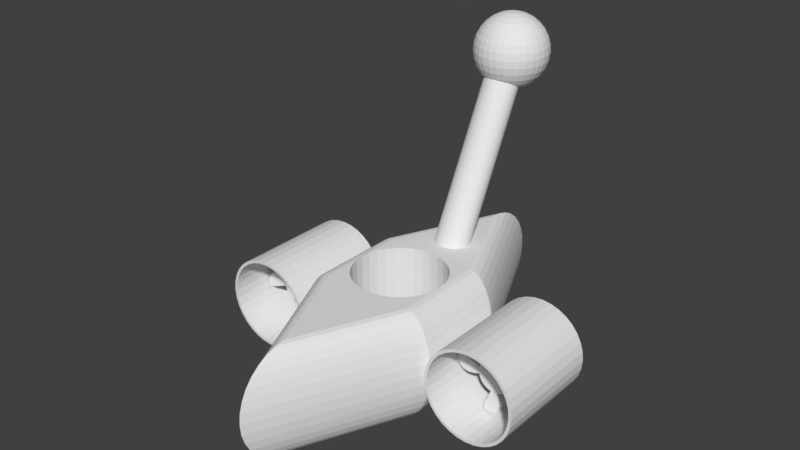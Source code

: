 # Source: AnglerbotBody.blend  (saved by Blender 2.79.0; exported with 4.5.12 LTS)
import bpy
from mathutils import Matrix  # noqa: F401  (used for matrix-valued properties, if any)

bpy.ops.wm.read_factory_settings(use_empty=True)
scene = bpy.context.scene
scene.name = 'Scene'

# ---- collections
col_collection_1 = bpy.data.collections.new('Collection 1'); scene.collection.children.link(col_collection_1)

# ---- materials (node trees are filled in below, after node groups)
mat_material = bpy.data.materials.new('Material')
mat_material.alpha_threshold = 0.0
mat_material.use_transparent_shadow = False
mat_material.roughness = 0.5
mat_material_001 = bpy.data.materials.new('Material.001')
mat_material_001.alpha_threshold = 0.0
mat_material_001.use_transparent_shadow = False
mat_material_001.roughness = 0.5

# ---- material node trees

# ---- world
world_world = bpy.data.worlds.new('World'); scene.world = world_world
world_world.color = (0.05088, 0.05088, 0.05088)
world_world.use_sun_shadow = False
world_world.sun_shadow_jitter_overblur = 0.0
world_world.cycles.sampling_method = 'MANUAL'

# ---- meshes
me_sphere = bpy.data.meshes.new('Sphere')
me_sphere.from_pydata([(0.0, 0.004877, 0.02452), (0.0, 0.009567, 0.0231), (0.0, 0.01389, 0.02079), (0.0, 0.01768, 0.01768), (0.0, 0.02079, 0.01389), (0.0, 0.0231, 0.009567), (0.0, 0.02452, 0.004877), (0.0, 0.025, 1.887e-09), (0.0, 0.02079, -0.01389), (0.0, 0.004877, -0.02452), (0.0009515, 0.004784, 0.02452), (0.001866, 0.009383, 0.0231), (0.00271, 0.01362, 0.02079), (0.003449, 0.01734, 0.01768), (0.004055, 0.02039, 0.01389), (0.004506, 0.02265, 0.009567), (0.004784, 0.02405, 0.004877), (0.004877, 0.02452, 1.887e-09), (0.004784, 0.02405, -0.004877), (0.004506, 0.02265, -0.009567), (0.004055, 0.02039, -0.01389), (0.003449, 0.01734, -0.01768), (0.00271, 0.01362, -0.02079), (0.001866, 0.009383, -0.0231), (0.0009515, 0.004784, -0.02452), (0.001866, 0.004506, 0.02452), (0.003661, 0.008839, 0.0231), (0.005315, 0.01283, 0.02079), (0.006765, 0.01633, 0.01768), (0.007955, 0.0192, 0.01389), (0.008839, 0.02134, 0.009567), (0.009383, 0.02265, 0.004877), (0.009567, 0.0231, 1.887e-09), (0.009383, 0.02265, -0.004877), (0.008839, 0.02134, -0.009567), (0.007955, 0.0192, -0.01389), (0.006765, 0.01633, -0.01768), (0.005315, 0.01283, -0.02079), (0.003661, 0.008839, -0.0231), (0.001866, 0.004506, -0.02452), (0.00271, 0.004055, 0.02452), (0.005315, 0.007955, 0.0231), (0.007716, 0.01155, 0.02079), (0.009821, 0.0147, 0.01768), (0.01155, 0.01728, 0.01389), (0.01283, 0.0192, 0.009567), (0.01362, 0.02039, 0.004877), (0.01389, 0.02079, 1.887e-09), (0.01362, 0.02039, -0.004877), (0.01283, 0.0192, -0.009567), (0.01155, 0.01728, -0.01389), (0.009821, 0.0147, -0.01768), (0.007716, 0.01155, -0.02079), (0.005315, 0.007955, -0.0231), (0.00271, 0.004055, -0.02452), (0.003449, 0.003449, 0.02452), (0.006765, 0.006765, 0.0231), (0.009821, 0.009821, 0.02079), (0.0125, 0.0125, 0.01768), (0.0147, 0.0147, 0.01389), (0.01633, 0.01633, 0.009567), (0.01734, 0.01734, 0.004877), (0.01768, 0.01768, 1.887e-09), (0.01734, 0.01734, -0.004877), (0.01633, 0.01633, -0.009567), (0.0147, 0.0147, -0.01389), (0.0125, 0.0125, -0.01768), (0.009821, 0.009821, -0.02079), (0.006765, 0.006765, -0.0231), (0.003449, 0.003449, -0.02452), (0.004055, 0.00271, 0.02452), (0.007955, 0.005315, 0.0231), (0.01155, 0.007716, 0.02079), (0.0147, 0.009821, 0.01768), (0.01728, 0.01155, 0.01389), (0.0192, 0.01283, 0.009567), (0.02039, 0.01362, 0.004877), (0.02079, 0.01389, 1.887e-09), (0.02039, 0.01362, -0.004877), (0.0192, 0.01283, -0.009567), (0.01728, 0.01155, -0.01389), (0.0147, 0.009821, -0.01768), (0.01155, 0.007716, -0.02079), (0.007955, 0.005315, -0.0231), (0.004055, 0.00271, -0.02452), (0.004506, 0.001866, 0.02452), (0.008839, 0.003661, 0.0231), (0.01283, 0.005315, 0.02079), (0.01633, 0.006765, 0.01768), (0.0192, 0.007955, 0.01389), (0.02134, 0.008839, 0.009567), (0.02265, 0.009383, 0.004877), (0.0231, 0.009567, 1.887e-09), (0.02265, 0.009383, -0.004877), (0.02134, 0.008839, -0.009567), (0.0192, 0.007955, -0.01389), (0.01633, 0.006765, -0.01768), (0.01283, 0.005315, -0.02079), (0.008839, 0.003661, -0.0231), (0.004506, 0.001866, -0.02452), (0.004784, 0.0009515, 0.02452), (0.009383, 0.001866, 0.0231), (0.01362, 0.00271, 0.02079), (0.01734, 0.003449, 0.01768), (0.02039, 0.004055, 0.01389), (0.02265, 0.004506, 0.009567), (0.02405, 0.004784, 0.004877), (0.02452, 0.004877, 1.887e-09), (0.02405, 0.004784, -0.004877), (0.02265, 0.004506, -0.009567), (0.02039, 0.004055, -0.01389), (0.01734, 0.003449, -0.01768), (0.01362, 0.00271, -0.02079), (0.009383, 0.001866, -0.0231), (0.004784, 0.0009515, -0.02452), (0.004877, -8.131e-09, 0.02452), (0.009567, -7.724e-09, 0.0231), (0.01389, -8.306e-09, 0.02079), (0.01768, -9.237e-09, 0.01768), (0.02079, -1.04e-08, 0.01389), (0.0231, -1.133e-08, 0.009567), (0.02452, -6.676e-09, 0.004877), (0.025, -1.133e-08, 1.887e-09), (0.02452, -9.47e-09, -0.004877), (0.0231, -8.538e-09, -0.009567), (0.02079, -1.04e-08, -0.01389), (0.01768, -9.237e-09, -0.01768), (0.01389, -8.306e-09, -0.02079), (0.009567, -7.491e-09, -0.0231), (0.004877, -8.364e-09, -0.02452), (0.004784, -0.0009515, 0.02452), (0.009383, -0.001866, 0.0231), (0.01362, -0.00271, 0.02079), (0.01734, -0.003449, 0.01768), (0.02039, -0.004055, 0.01389), (0.02265, -0.004506, 0.009567), (0.02405, -0.004784, 0.004877), (0.02452, -0.004877, 1.887e-09), (0.02405, -0.004784, -0.004877), (0.02265, -0.004506, -0.009567), (0.02039, -0.004055, -0.01389), (0.01734, -0.003449, -0.01768), (0.01362, -0.00271, -0.02079), (0.009383, -0.001866, -0.0231), (0.004784, -0.0009515, -0.02452), (0.004506, -0.001866, 0.02452), (0.008839, -0.003661, 0.0231), (0.01283, -0.005315, 0.02079), (0.01633, -0.006765, 0.01768), (0.0192, -0.007955, 0.01389), (0.02134, -0.008839, 0.009567), (0.02265, -0.009383, 0.004877), (0.0231, -0.009567, 1.887e-09), (0.02265, -0.009383, -0.004877), (0.02134, -0.008839, -0.009567), (0.0192, -0.007955, -0.01389), (0.01633, -0.006765, -0.01768), (0.01283, -0.005315, -0.02079), (0.008839, -0.003661, -0.0231), (0.004506, -0.001866, -0.02452), (0.004055, -0.00271, 0.02452), (0.007955, -0.005315, 0.0231), (0.01155, -0.007716, 0.02079), (0.0147, -0.009821, 0.01768), (0.01728, -0.01155, 0.01389), (0.0192, -0.01283, 0.009567), (0.02039, -0.01362, 0.004877), (0.02079, -0.01389, 1.887e-09), (0.02039, -0.01362, -0.004877), (0.0192, -0.01283, -0.009567), (0.01728, -0.01155, -0.01389), (0.0147, -0.009821, -0.01768), (0.01155, -0.007716, -0.02079), (0.007955, -0.005315, -0.0231), (0.004055, -0.00271, -0.02452), (0.003449, -0.003449, 0.02452), (0.006765, -0.006765, 0.0231), (0.009821, -0.009821, 0.02079), (0.0125, -0.0125, 0.01768), (0.0147, -0.0147, 0.01389), (0.01633, -0.01633, 0.009567), (0.01734, -0.01734, 0.004877), (0.01768, -0.01768, 1.887e-09), (0.01734, -0.01734, -0.004877), (0.01633, -0.01633, -0.009567), (0.0147, -0.0147, -0.01389), (0.0125, -0.0125, -0.01768), (0.009821, -0.009821, -0.02079), (0.006765, -0.006765, -0.0231), (0.003449, -0.003449, -0.02452), (0.00271, -0.004055, 0.02452), (0.005315, -0.007955, 0.0231), (0.007716, -0.01155, 0.02079), (0.009821, -0.0147, 0.01768), (0.01155, -0.01728, 0.01389), (0.01283, -0.0192, 0.009567), (0.01362, -0.02039, 0.004877), (0.01389, -0.02079, 1.887e-09), (0.01362, -0.02039, -0.004877), (0.01283, -0.0192, -0.009567), (0.01155, -0.01728, -0.01389), (0.009821, -0.0147, -0.01768), (0.007716, -0.01155, -0.02079), (0.005315, -0.007955, -0.0231), (0.00271, -0.004055, -0.02452), (0.001866, -0.004506, 0.02452), (0.003661, -0.008839, 0.0231), (0.005315, -0.01283, 0.02079), (0.006765, -0.01633, 0.01768), (0.007955, -0.0192, 0.01389), (0.008839, -0.02134, 0.009567), (0.009383, -0.02265, 0.004877), (0.009567, -0.0231, 1.887e-09), (0.009383, -0.02265, -0.004877), (0.008839, -0.02134, -0.009567), (0.007955, -0.0192, -0.01389), (0.006765, -0.01633, -0.01768), (0.005315, -0.01283, -0.02079), (0.003661, -0.008839, -0.0231), (0.001866, -0.004506, -0.02452), (0.0009515, -0.004784, 0.02452), (0.001866, -0.009383, 0.0231), (0.00271, -0.01362, 0.02079), (0.003449, -0.01734, 0.01768), (0.004055, -0.02039, 0.01389), (0.004506, -0.02265, 0.009567), (0.004784, -0.02405, 0.004877), (0.004877, -0.02452, 1.887e-09), (0.004784, -0.02405, -0.004877), (0.004506, -0.02265, -0.009567), (0.004055, -0.02039, -0.01389), (0.003449, -0.01734, -0.01768), (0.00271, -0.01362, -0.02079), (0.001866, -0.009383, -0.0231), (0.0009515, -0.004784, -0.02452), (-2.152e-10, -0.004877, 0.02452), (-1.57e-10, -0.009567, 0.0231), (-7.391e-10, -0.01389, 0.02079), (-2.369e-09, -0.01768, 0.01768), (-4.93e-09, -0.02079, 0.01389), (-3.999e-09, -0.0231, 0.009567), (3.918e-09, -0.02452, 0.004877), (-3.533e-09, -0.025, 1.887e-09), (1.922e-10, -0.02452, -0.004877), (-1.205e-09, -0.0231, -0.009567), (-4.93e-09, -0.02079, -0.01389), (-2.369e-09, -0.01768, -0.01768), (-7.391e-10, -0.01389, -0.02079), (1.356e-09, -0.009567, -0.0231), (-6.809e-10, -0.004877, -0.02452), (0.0, -8.146e-09, -0.025), (-0.0009515, -0.004784, 0.02452), (-0.001866, -0.009383, 0.0231), (-0.00271, -0.01362, 0.02079), (-0.003449, -0.01734, 0.01768), (-0.004055, -0.02039, 0.01389), (-0.004506, -0.02265, 0.009567), (-0.004784, -0.02405, 0.004877), (-0.004877, -0.02452, 1.887e-09), (-0.004784, -0.02405, -0.004877), (-0.004506, -0.02265, -0.009567), (-0.004055, -0.02039, -0.01389), (-0.003449, -0.01734, -0.01768), (-0.00271, -0.01362, -0.02079), (-0.001866, -0.009383, -0.0231), (-0.0009515, -0.004784, -0.02452), (-3.117e-09, -1.567e-08, 0.025), (-0.001866, -0.004506, 0.02452), (-0.003661, -0.008839, 0.0231), (-0.005315, -0.01283, 0.02079), (-0.006765, -0.01633, 0.01768), (-0.007955, -0.0192, 0.01389), (-0.008839, -0.02134, 0.009567), (-0.009383, -0.02265, 0.004877), (-0.009567, -0.0231, 1.887e-09), (-0.009383, -0.02265, -0.004877), (-0.008839, -0.02134, -0.009567), (-0.007955, -0.0192, -0.01389), (-0.006765, -0.01633, -0.01768), (-0.005315, -0.01283, -0.02079), (-0.003661, -0.008839, -0.0231), (-0.001866, -0.004506, -0.02452), (-0.00271, -0.004055, 0.02452), (-0.005315, -0.007955, 0.0231), (-0.007716, -0.01155, 0.02079), (-0.009821, -0.0147, 0.01768), (-0.01155, -0.01728, 0.01389), (-0.01283, -0.0192, 0.009567), (-0.01362, -0.02039, 0.004877), (-0.01389, -0.02079, 1.887e-09), (-0.01362, -0.02039, -0.004877), (-0.01283, -0.0192, -0.009567), (-0.01155, -0.01728, -0.01389), (-0.009821, -0.0147, -0.01768), (-0.007716, -0.01155, -0.02079), (-0.005315, -0.007955, -0.0231), (-0.00271, -0.004055, -0.02452), (-0.003449, -0.003449, 0.02452), (-0.006765, -0.006765, 0.0231), (-0.009821, -0.009821, 0.02079), (-0.0125, -0.0125, 0.01768), (-0.0147, -0.0147, 0.01389), (-0.01633, -0.01633, 0.009567), (-0.01734, -0.01734, 0.004877), (-0.01768, -0.01768, 1.887e-09), (-0.01734, -0.01734, -0.004877), (-0.01633, -0.01633, -0.009567), (-0.0147, -0.0147, -0.01389), (-0.0125, -0.0125, -0.01768), (-0.009821, -0.009821, -0.02079), (-0.006765, -0.006765, -0.0231), (-0.003449, -0.003449, -0.02452), (-0.004055, -0.00271, 0.02452), (-0.007955, -0.005315, 0.0231), (-0.01155, -0.007716, 0.02079), (-0.0147, -0.009821, 0.01768), (-0.01728, -0.01155, 0.01389), (-0.0192, -0.01283, 0.009567), (-0.02039, -0.01362, 0.004877), (-0.02079, -0.01389, 1.887e-09), (-0.02039, -0.01362, -0.004877), (-0.0192, -0.01283, -0.009567), (-0.01728, -0.01155, -0.01389), (-0.0147, -0.009821, -0.01768), (-0.01155, -0.007716, -0.02079), (-0.007955, -0.005315, -0.0231), (-0.004055, -0.00271, -0.02452), (-0.004506, -0.001866, 0.02452), (-0.008839, -0.003661, 0.0231), (-0.01283, -0.005315, 0.02079), (-0.01633, -0.006765, 0.01768), (-0.0192, -0.007955, 0.01389), (-0.02134, -0.008839, 0.009567), (-0.02265, -0.009383, 0.004877), (-0.0231, -0.009567, 1.887e-09), (-0.02265, -0.009383, -0.004877), (-0.02134, -0.008839, -0.009567), (-0.0192, -0.007955, -0.01389), (-0.01633, -0.006765, -0.01768), (-0.01283, -0.005315, -0.02079), (-0.008839, -0.003661, -0.0231), (-0.004506, -0.001866, -0.02452), (-0.004784, -0.0009515, 0.02452), (-0.009383, -0.001866, 0.0231), (-0.01362, -0.00271, 0.02079), (-0.01734, -0.003449, 0.01768), (-0.02039, -0.004055, 0.01389), (-0.02265, -0.004506, 0.009567), (-0.02405, -0.004784, 0.004877), (-0.02452, -0.004877, 1.887e-09), (-0.02405, -0.004784, -0.004877), (-0.02265, -0.004506, -0.009567), (-0.02039, -0.004055, -0.01389), (-0.01734, -0.003449, -0.01768), (-0.01362, -0.00271, -0.02079), (-0.009383, -0.001866, -0.0231), (-0.004784, -0.0009515, -0.02452), (-0.004877, -7.665e-09, 0.02452), (-0.009567, -7.374e-09, 0.0231), (-0.01389, -6.443e-09, 0.02079), (-0.01768, -5.279e-09, 0.01768), (-0.02079, -1.565e-10, 0.01389), (-0.0231, -2.019e-09, 0.009567), (-0.02452, -1.18e-08, 0.004877), (-0.025, -2.019e-09, 1.887e-09), (-0.02452, -8.538e-09, -0.004877), (-0.0231, -3.882e-09, -0.009567), (-0.02079, -1.565e-10, -0.01389), (-0.01768, -5.279e-09, -0.01768), (-0.01389, -6.443e-09, -0.02079), (-0.009567, -7.724e-09, -0.0231), (-0.004877, -7.025e-09, -0.02452), (-0.004784, 0.0009515, 0.02452), (-0.009383, 0.001866, 0.0231), (-0.01362, 0.00271, 0.02079), (-0.01734, 0.003449, 0.01768), (-0.02039, 0.004055, 0.01389), (-0.02265, 0.004506, 0.009567), (-0.02405, 0.004784, 0.004877), (-0.02452, 0.004877, 1.887e-09), (-0.02405, 0.004784, -0.004877), (-0.02265, 0.004506, -0.009567), (-0.02039, 0.004055, -0.01389), (-0.01734, 0.003449, -0.01768), (-0.01362, 0.00271, -0.02079), (-0.009383, 0.001866, -0.0231), (-0.004784, 0.0009515, -0.02452), (-0.004506, 0.001866, 0.02452), (-0.008839, 0.003661, 0.0231), (-0.01283, 0.005315, 0.02079), (-0.01633, 0.006765, 0.01768), (-0.0192, 0.007955, 0.01389), (-0.02134, 0.008839, 0.009567), (-0.02265, 0.009383, 0.004877), (-0.0231, 0.009567, 1.887e-09), (-0.02265, 0.009383, -0.004877), (-0.02134, 0.008839, -0.009567), (-0.0192, 0.007955, -0.01389), (-0.01633, 0.006765, -0.01768), (-0.01283, 0.005315, -0.02079), (-0.008839, 0.003661, -0.0231), (-0.004506, 0.001866, -0.02452), (-0.004055, 0.00271, 0.02452), (-0.007955, 0.005315, 0.0231), (-0.01155, 0.007716, 0.02079), (-0.0147, 0.009821, 0.01768), (-0.01728, 0.01155, 0.01389), (-0.0192, 0.01283, 0.009567), (-0.02039, 0.01362, 0.004877), (-0.02079, 0.01389, 1.887e-09), (-0.02039, 0.01362, -0.004877), (-0.0192, 0.01283, -0.009567), (-0.01728, 0.01155, -0.01389), (-0.0147, 0.009821, -0.01768), (-0.01155, 0.007716, -0.02079), (-0.007955, 0.005315, -0.0231), (-0.004055, 0.00271, -0.02452), (-0.003449, 0.003449, 0.02452), (-0.006765, 0.006765, 0.0231), (-0.009821, 0.009821, 0.02079), (-0.0125, 0.0125, 0.01768), (-0.0147, 0.0147, 0.01389), (-0.01633, 0.01633, 0.009567), (-0.01734, 0.01734, 0.004877), (-0.01768, 0.01768, 1.887e-09), (-0.01734, 0.01734, -0.004877), (-0.01633, 0.01633, -0.009567), (-0.0147, 0.0147, -0.01389), (-0.0125, 0.0125, -0.01768), (-0.009821, 0.009821, -0.02079), (-0.006765, 0.006765, -0.0231), (-0.003449, 0.003449, -0.02452), (-0.00271, 0.004055, 0.02452), (-0.005315, 0.007955, 0.0231), (-0.007716, 0.01155, 0.02079), (-0.009821, 0.0147, 0.01768), (-0.01155, 0.01728, 0.01389), (-0.01283, 0.0192, 0.009567), (-0.01362, 0.02039, 0.004877), (-0.01389, 0.02079, 1.887e-09), (-0.01362, 0.02039, -0.004877), (-0.01283, 0.0192, -0.009567), (-0.01155, 0.01728, -0.01389), (-0.009821, 0.0147, -0.01768), (-0.007716, 0.01155, -0.02079), (-0.005315, 0.007955, -0.0231), (-0.00271, 0.004055, -0.02452), (-0.001866, 0.004506, 0.02452), (-0.003661, 0.008839, 0.0231), (-0.005315, 0.01283, 0.02079), (-0.006765, 0.01633, 0.01768), (-0.007955, 0.0192, 0.01389), (-0.008839, 0.02134, 0.009567), (-0.009383, 0.02265, 0.004877), (-0.009567, 0.0231, 1.887e-09), (-0.009383, 0.02265, -0.004877), (-0.008839, 0.02134, -0.009567), (-0.007955, 0.0192, -0.01389), (-0.006765, 0.01633, -0.01768), (-0.005315, 0.01283, -0.02079), (-0.003661, 0.008839, -0.0231), (-0.001866, 0.004506, -0.02452), (-0.0009515, 0.004784, 0.02452), (-0.001866, 0.009383, 0.0231), (-0.00271, 0.01362, 0.02079), (-0.003449, 0.01734, 0.01768), (-0.004055, 0.02039, 0.01389), (-0.004506, 0.02265, 0.009567), (-0.004784, 0.02405, 0.004877), (-0.004877, 0.02452, 1.887e-09), (-0.004784, 0.02405, -0.004877), (-0.004506, 0.02265, -0.009567), (-0.004055, 0.02039, -0.01389), (-0.003449, 0.01734, -0.01768), (-0.00271, 0.01362, -0.02079), (-0.001866, 0.009383, -0.0231), (-0.0009515, 0.004784, -0.02452), (1.124e-09, 0.02452, -0.004877), (8.574e-09, 0.0231, -0.009567), (5.547e-09, 0.01768, -0.01768), (3.219e-09, 0.01389, -0.02079), (1.473e-09, 0.009567, -0.0231), (8.382e-09, 0.02592, 0.01), (8.382e-09, 0.01592, 0.01), (0.001951, 0.02592, 0.009808), (0.001951, 0.01592, 0.009808), (0.003827, 0.02592, 0.009239), (0.003827, 0.01592, 0.009239), (0.005556, 0.02592, 0.008315), (0.005556, 0.01592, 0.008315), (0.007071, 0.02592, 0.007071), (0.007071, 0.01592, 0.007071), (0.008315, 0.02592, 0.005556), (0.008315, 0.01592, 0.005556), (0.009239, 0.02592, 0.003827), (0.009239, 0.01592, 0.003827), (0.009808, 0.02592, 0.001951), (0.009808, 0.01592, 0.001951), (0.01, 0.02592, 9.313e-10), (0.01, 0.01592, 4.657e-10), (0.009808, 0.02592, -0.001951), (0.009808, 0.01592, -0.001951), (0.009239, 0.02592, -0.003827), (0.009239, 0.01592, -0.003827), (0.008315, 0.02592, -0.005556), (0.008315, 0.01592, -0.005556), (0.007071, 0.02592, -0.007071), (0.007071, 0.01592, -0.007071), (0.005556, 0.02592, -0.008315), (0.005556, 0.01592, -0.008315), (0.003827, 0.02592, -0.009239), (0.003827, 0.01592, -0.009239), (0.001951, 0.02592, -0.009808), (0.001951, 0.01592, -0.009808), (5.123e-09, 0.02592, -0.01), (5.123e-09, 0.01592, -0.01), (-0.001951, 0.02592, -0.009808), (-0.001951, 0.01592, -0.009808), (-0.003827, 0.02592, -0.009239), (-0.003827, 0.01592, -0.009239), (-0.005556, 0.02592, -0.008315), (-0.005556, 0.01592, -0.008315), (-0.007071, 0.02592, -0.007071), (-0.007071, 0.01592, -0.007071), (-0.008315, 0.02592, -0.005556), (-0.008315, 0.01592, -0.005556), (-0.009239, 0.02592, -0.003827), (-0.009239, 0.01592, -0.003827), (-0.009808, 0.02592, -0.001951), (-0.009808, 0.01592, -0.001951), (-0.01, 0.02592, 9.779e-09), (-0.01, 0.01592, 9.313e-09), (-0.009808, 0.02592, 0.001951), (-0.009808, 0.01592, 0.001951), (-0.009239, 0.02592, 0.003827), (-0.009239, 0.01592, 0.003827), (-0.008315, 0.02592, 0.005556), (-0.008315, 0.01592, 0.005556), (-0.007071, 0.02592, 0.007071), (-0.007071, 0.01592, 0.007071), (-0.005556, 0.02592, 0.008315), (-0.005556, 0.01592, 0.008315), (-0.003827, 0.02592, 0.009239), (-0.003827, 0.01592, 0.009239), (-0.001951, 0.02592, 0.009808), (-0.001951, 0.01592, 0.009808)], [], [(480, 479, 21, 22), (5, 4, 14, 15), (481, 480, 22, 23), (6, 5, 15, 16), (9, 481, 23, 24), (7, 6, 16, 17), (0, 266, 10), (250, 9, 24), (477, 7, 17, 18), (1, 0, 10, 11), (478, 477, 18, 19), (2, 1, 11, 12), (8, 478, 19, 20), (3, 2, 12, 13), (479, 8, 20, 21), (4, 3, 13, 14), (21, 20, 35, 36), (14, 13, 28, 29), (22, 21, 36, 37), (15, 14, 29, 30), (23, 22, 37, 38), (16, 15, 30, 31), (24, 23, 38, 39), (17, 16, 31, 32), (10, 266, 25), (250, 24, 39), (18, 17, 32, 33), (11, 10, 25, 26), (19, 18, 33, 34), (12, 11, 26, 27), (20, 19, 34, 35), (13, 12, 27, 28), (25, 266, 40), (250, 39, 54), (33, 32, 47, 48), (26, 25, 40, 41), (34, 33, 48, 49), (27, 26, 41, 42), (35, 34, 49, 50), (28, 27, 42, 43), (36, 35, 50, 51), (29, 28, 43, 44), (37, 36, 51, 52), (30, 29, 44, 45), (38, 37, 52, 53), (31, 30, 45, 46), (39, 38, 53, 54), (32, 31, 46, 47), (44, 43, 58, 59), (52, 51, 66, 67), (45, 44, 59, 60), (53, 52, 67, 68), (46, 45, 60, 61), (54, 53, 68, 69), (47, 46, 61, 62), (40, 266, 55), (250, 54, 69), (48, 47, 62, 63), (41, 40, 55, 56), (49, 48, 63, 64), (42, 41, 56, 57), (50, 49, 64, 65), (43, 42, 57, 58), (51, 50, 65, 66), (63, 62, 77, 78), (56, 55, 70, 71), (64, 63, 78, 79), (57, 56, 71, 72), (65, 64, 79, 80), (58, 57, 72, 73), (66, 65, 80, 81), (59, 58, 73, 74), (67, 66, 81, 82), (60, 59, 74, 75), (68, 67, 82, 83), (61, 60, 75, 76), (69, 68, 83, 84), (62, 61, 76, 77), (55, 266, 70), (250, 69, 84), (82, 81, 96, 97), (75, 74, 89, 90), (83, 82, 97, 98), (76, 75, 90, 91), (84, 83, 98, 99), (77, 76, 91, 92), (70, 266, 85), (250, 84, 99), (78, 77, 92, 93), (71, 70, 85, 86), (79, 78, 93, 94), (72, 71, 86, 87), (80, 79, 94, 95), (73, 72, 87, 88), (81, 80, 95, 96), (74, 73, 88, 89), (86, 85, 100, 101), (94, 93, 108, 109), (87, 86, 101, 102), (95, 94, 109, 110), (88, 87, 102, 103), (96, 95, 110, 111), (89, 88, 103, 104), (97, 96, 111, 112), (90, 89, 104, 105), (98, 97, 112, 113), (91, 90, 105, 106), (99, 98, 113, 114), (92, 91, 106, 107), (85, 266, 100), (250, 99, 114), (93, 92, 107, 108), (105, 104, 119, 120), (113, 112, 127, 128), (106, 105, 120, 121), (114, 113, 128, 129), (107, 106, 121, 122), (100, 266, 115), (250, 114, 129), (108, 107, 122, 123), (101, 100, 115, 116), (109, 108, 123, 124), (102, 101, 116, 117), (110, 109, 124, 125), (103, 102, 117, 118), (111, 110, 125, 126), (104, 103, 118, 119), (112, 111, 126, 127), (124, 123, 138, 139), (117, 116, 131, 132), (125, 124, 139, 140), (118, 117, 132, 133), (126, 125, 140, 141), (119, 118, 133, 134), (127, 126, 141, 142), (120, 119, 134, 135), (128, 127, 142, 143), (121, 120, 135, 136), (129, 128, 143, 144), (122, 121, 136, 137), (115, 266, 130), (250, 129, 144), (123, 122, 137, 138), (116, 115, 130, 131), (143, 142, 157, 158), (136, 135, 150, 151), (144, 143, 158, 159), (137, 136, 151, 152), (130, 266, 145), (250, 144, 159), (138, 137, 152, 153), (131, 130, 145, 146), (139, 138, 153, 154), (132, 131, 146, 147), (140, 139, 154, 155), (133, 132, 147, 148), (141, 140, 155, 156), (134, 133, 148, 149), (142, 141, 156, 157), (135, 134, 149, 150), (155, 154, 169, 170), (148, 147, 162, 163), (156, 155, 170, 171), (149, 148, 163, 164), (157, 156, 171, 172), (150, 149, 164, 165), (158, 157, 172, 173), (151, 150, 165, 166), (159, 158, 173, 174), (152, 151, 166, 167), (145, 266, 160), (250, 159, 174), (153, 152, 167, 168), (146, 145, 160, 161), (154, 153, 168, 169), (147, 146, 161, 162), (174, 173, 188, 189), (167, 166, 181, 182), (160, 266, 175), (250, 174, 189), (168, 167, 182, 183), (161, 160, 175, 176), (169, 168, 183, 184), (162, 161, 176, 177), (170, 169, 184, 185), (163, 162, 177, 178), (171, 170, 185, 186), (164, 163, 178, 179), (172, 171, 186, 187), (165, 164, 179, 180), (173, 172, 187, 188), (166, 165, 180, 181), (178, 177, 192, 193), (186, 185, 200, 201), (179, 178, 193, 194), (187, 186, 201, 202), (180, 179, 194, 195), (188, 187, 202, 203), (181, 180, 195, 196), (189, 188, 203, 204), (182, 181, 196, 197), (175, 266, 190), (250, 189, 204), (183, 182, 197, 198), (176, 175, 190, 191), (184, 183, 198, 199), (177, 176, 191, 192), (185, 184, 199, 200), (197, 196, 211, 212), (190, 266, 205), (250, 204, 219), (198, 197, 212, 213), (191, 190, 205, 206), (199, 198, 213, 214), (192, 191, 206, 207), (200, 199, 214, 215), (193, 192, 207, 208), (201, 200, 215, 216), (194, 193, 208, 209), (202, 201, 216, 217), (195, 194, 209, 210), (203, 202, 217, 218), (196, 195, 210, 211), (204, 203, 218, 219), (216, 215, 230, 231), (209, 208, 223, 224), (217, 216, 231, 232), (210, 209, 224, 225), (218, 217, 232, 233), (211, 210, 225, 226), (219, 218, 233, 234), (212, 211, 226, 227), (205, 266, 220), (250, 219, 234), (213, 212, 227, 228), (206, 205, 220, 221), (214, 213, 228, 229), (207, 206, 221, 222), (215, 214, 229, 230), (208, 207, 222, 223), (220, 266, 235), (250, 234, 249), (228, 227, 242, 243), (221, 220, 235, 236), (229, 228, 243, 244), (222, 221, 236, 237), (230, 229, 244, 245), (223, 222, 237, 238), (231, 230, 245, 246), (224, 223, 238, 239), (232, 231, 246, 247), (225, 224, 239, 240), (233, 232, 247, 248), (226, 225, 240, 241), (234, 233, 248, 249), (227, 226, 241, 242), (239, 238, 254, 255), (247, 246, 262, 263), (240, 239, 255, 256), (248, 247, 263, 264), (241, 240, 256, 257), (249, 248, 264, 265), (242, 241, 257, 258), (235, 266, 251), (250, 249, 265), (243, 242, 258, 259), (236, 235, 251, 252), (244, 243, 259, 260), (237, 236, 252, 253), (245, 244, 260, 261), (238, 237, 253, 254), (246, 245, 261, 262), (259, 258, 274, 275), (252, 251, 267, 268), (260, 259, 275, 276), (253, 252, 268, 269), (261, 260, 276, 277), (254, 253, 269, 270), (262, 261, 277, 278), (255, 254, 270, 271), (263, 262, 278, 279), (256, 255, 271, 272), (264, 263, 279, 280), (257, 256, 272, 273), (265, 264, 280, 281), (258, 257, 273, 274), (251, 266, 267), (250, 265, 281), (279, 278, 293, 294), (272, 271, 286, 287), (280, 279, 294, 295), (273, 272, 287, 288), (281, 280, 295, 296), (274, 273, 288, 289), (267, 266, 282), (250, 281, 296), (275, 274, 289, 290), (268, 267, 282, 283), (276, 275, 290, 291), (269, 268, 283, 284), (277, 276, 291, 292), (270, 269, 284, 285), (278, 277, 292, 293), (271, 270, 285, 286), (291, 290, 305, 306), (284, 283, 298, 299), (292, 291, 306, 307), (285, 284, 299, 300), (293, 292, 307, 308), (286, 285, 300, 301), (294, 293, 308, 309), (287, 286, 301, 302), (295, 294, 309, 310), (288, 287, 302, 303), (296, 295, 310, 311), (289, 288, 303, 304), (282, 266, 297), (250, 296, 311), (290, 289, 304, 305), (283, 282, 297, 298), (310, 309, 324, 325), (303, 302, 317, 318), (311, 310, 325, 326), (304, 303, 318, 319), (297, 266, 312), (250, 311, 326), (305, 304, 319, 320), (298, 297, 312, 313), (306, 305, 320, 321), (299, 298, 313, 314), (307, 306, 321, 322), (300, 299, 314, 315), (308, 307, 322, 323), (301, 300, 315, 316), (309, 308, 323, 324), (302, 301, 316, 317), (314, 313, 328, 329), (322, 321, 336, 337), (315, 314, 329, 330), (323, 322, 337, 338), (316, 315, 330, 331), (324, 323, 338, 339), (317, 316, 331, 332), (325, 324, 339, 340), (318, 317, 332, 333), (326, 325, 340, 341), (319, 318, 333, 334), (312, 266, 327), (250, 326, 341), (320, 319, 334, 335), (313, 312, 327, 328), (321, 320, 335, 336), (333, 332, 347, 348), (341, 340, 355, 356), (334, 333, 348, 349), (327, 266, 342), (250, 341, 356), (335, 334, 349, 350), (328, 327, 342, 343), (336, 335, 350, 351), (329, 328, 343, 344), (337, 336, 351, 352), (330, 329, 344, 345), (338, 337, 352, 353), (331, 330, 345, 346), (339, 338, 353, 354), (332, 331, 346, 347), (340, 339, 354, 355), (352, 351, 366, 367), (345, 344, 359, 360), (353, 352, 367, 368), (346, 345, 360, 361), (354, 353, 368, 369), (347, 346, 361, 362), (355, 354, 369, 370), (348, 347, 362, 363), (356, 355, 370, 371), (349, 348, 363, 364), (342, 266, 357), (250, 356, 371), (350, 349, 364, 365), (343, 342, 357, 358), (351, 350, 365, 366), (344, 343, 358, 359), (371, 370, 385, 386), (364, 363, 378, 379), (357, 266, 372), (250, 371, 386), (365, 364, 379, 380), (358, 357, 372, 373), (366, 365, 380, 381), (359, 358, 373, 374), (367, 366, 381, 382), (360, 359, 374, 375), (368, 367, 382, 383), (361, 360, 375, 376), (369, 368, 383, 384), (362, 361, 376, 377), (370, 369, 384, 385), (363, 362, 377, 378), (375, 374, 389, 390), (383, 382, 397, 398), (376, 375, 390, 391), (384, 383, 398, 399), (377, 376, 391, 392), (385, 384, 399, 400), (378, 377, 392, 393), (386, 385, 400, 401), (379, 378, 393, 394), (372, 266, 387), (250, 386, 401), (380, 379, 394, 395), (373, 372, 387, 388), (381, 380, 395, 396), (374, 373, 388, 389), (382, 381, 396, 397), (394, 393, 408, 409), (387, 266, 402), (250, 401, 416), (395, 394, 409, 410), (388, 387, 402, 403), (396, 395, 410, 411), (389, 388, 403, 404), (397, 396, 411, 412), (390, 389, 404, 405), (398, 397, 412, 413), (391, 390, 405, 406), (399, 398, 413, 414), (392, 391, 406, 407), (400, 399, 414, 415), (393, 392, 407, 408), (401, 400, 415, 416), (413, 412, 427, 428), (406, 405, 420, 421), (414, 413, 428, 429), (407, 406, 421, 422), (415, 414, 429, 430), (408, 407, 422, 423), (416, 415, 430, 431), (409, 408, 423, 424), (402, 266, 417), (250, 416, 431), (410, 409, 424, 425), (403, 402, 417, 418), (411, 410, 425, 426), (404, 403, 418, 419), (412, 411, 426, 427), (405, 404, 419, 420), (250, 431, 446), (425, 424, 439, 440), (418, 417, 432, 433), (426, 425, 440, 441), (419, 418, 433, 434), (427, 426, 441, 442), (420, 419, 434, 435), (428, 427, 442, 443), (421, 420, 435, 436), (429, 428, 443, 444), (422, 421, 436, 437), (430, 429, 444, 445), (423, 422, 437, 438), (431, 430, 445, 446), (424, 423, 438, 439), (417, 266, 432), (444, 443, 458, 459), (437, 436, 451, 452), (445, 444, 459, 460), (438, 437, 452, 453), (446, 445, 460, 461), (439, 438, 453, 454), (432, 266, 447), (250, 446, 461), (440, 439, 454, 455), (433, 432, 447, 448), (441, 440, 455, 456), (434, 433, 448, 449), (442, 441, 456, 457), (435, 434, 449, 450), (443, 442, 457, 458), (436, 435, 450, 451), (448, 447, 462, 463), (456, 455, 470, 471), (449, 448, 463, 464), (457, 456, 471, 472), (450, 449, 464, 465), (458, 457, 472, 473), (451, 450, 465, 466), (459, 458, 473, 474), (452, 451, 466, 467), (460, 459, 474, 475), (453, 452, 467, 468), (461, 460, 475, 476), (454, 453, 468, 469), (447, 266, 462), (250, 461, 476), (455, 454, 469, 470), (467, 466, 4, 5), (475, 474, 480, 481), (468, 467, 5, 6), (476, 475, 481, 9), (469, 468, 6, 7), (462, 266, 0), (250, 476, 9), (470, 469, 7, 477), (463, 462, 0, 1), (471, 470, 477, 478), (464, 463, 1, 2), (472, 471, 478, 8), (465, 464, 2, 3), (473, 472, 8, 479), (466, 465, 3, 4), (474, 473, 479, 480), (482, 483, 485, 484), (484, 485, 487, 486), (486, 487, 489, 488), (488, 489, 491, 490), (490, 491, 493, 492), (492, 493, 495, 494), (494, 495, 497, 496), (496, 497, 499, 498), (498, 499, 501, 500), (500, 501, 503, 502), (502, 503, 505, 504), (504, 505, 507, 506), (506, 507, 509, 508), (508, 509, 511, 510), (510, 511, 513, 512), (512, 513, 515, 514), (514, 515, 517, 516), (516, 517, 519, 518), (518, 519, 521, 520), (520, 521, 523, 522), (522, 523, 525, 524), (524, 525, 527, 526), (526, 527, 529, 528), (528, 529, 531, 530), (530, 531, 533, 532), (532, 533, 535, 534), (534, 535, 537, 536), (536, 537, 539, 538), (538, 539, 541, 540), (540, 541, 543, 542), (485, 483, 545, 543, 541, 539, 537, 535, 533, 531, 529, 527, 525, 523, 521, 519, 517, 515, 513, 511, 509, 507, 505, 503, 501, 499, 497, 495, 493, 491, 489, 487), (542, 543, 545, 544), (544, 545, 483, 482), (482, 484, 486, 488, 490, 492, 494, 496, 498, 500, 502, 504, 506, 508, 510, 512, 514, 516, 518, 520, 522, 524, 526, 528, 530, 532, 534, 536, 538, 540, 542, 544)])
me_sphere.polygons.foreach_set('material_index', [0, 0, 0, 0, 0, 0, 0, 0, 0, 0, 0, 0, 0, 0, 0, 0, 0, 0, 0, 0, 0, 0, 0, 0, 0, 0, 0, 0, 0, 0, 0, 0, 0, 0, 0, 0, 0, 0, 0, 0, 0, 0, 0, 0, 0, 0, 0, 0, 0, 0, 0, 0, 0, 0, 0, 0, 0, 0, 0, 0, 0, 0, 0, 0, 0, 0, 0, 0, 0, 0, 0, 0, 0, 0, 0, 0, 0, 0, 0, 0, 0, 0, 0, 0, 0, 0, 0, 0, 0, 0, 0, 0, 0, 0, 0, 0, 0, 0, 0, 0, 0, 0, 0, 0, 0, 0, 0, 0, 0, 0, 0, 0, 0, 0, 0, 0, 0, 0, 0, 0, 0, 0, 0, 0, 0, 0, 0, 0, 0, 0, 0, 0, 0, 0, 0, 0, 0, 0, 0, 0, 0, 0, 0, 0, 0, 0, 0, 0, 0, 0, 0, 0, 0, 0, 0, 0, 0, 0, 0, 0, 0, 0, 0, 0, 0, 0, 0, 0, 0, 0, 0, 0, 0, 0, 0, 0, 0, 0, 0, 0, 0, 0, 0, 0, 0, 0, 0, 0, 0, 0, 0, 0, 0, 0, 0, 0, 0, 0, 0, 0, 0, 0, 0, 0, 0, 0, 0, 0, 0, 0, 0, 0, 0, 0, 0, 0, 0, 0, 0, 0, 0, 0, 0, 0, 0, 0, 0, 0, 0, 0, 0, 0, 0, 0, 0, 0, 0, 0, 0, 0, 0, 0, 0, 0, 0, 0, 0, 0, 0, 0, 0, 0, 0, 0, 0, 0, 0, 0, 0, 0, 0, 0, 0, 0, 0, 0, 0, 0, 0, 0, 0, 0, 0, 0, 0, 0, 0, 0, 0, 0, 0, 0, 0, 0, 0, 0, 0, 0, 0, 0, 0, 0, 0, 0, 0, 0, 0, 0, 0, 0, 0, 0, 0, 0, 0, 0, 0, 0, 0, 0, 0, 0, 0, 0, 0, 0, 0, 0, 0, 0, 0, 0, 0, 0, 0, 0, 0, 0, 0, 0, 0, 0, 0, 0, 0, 0, 0, 0, 0, 0, 0, 0, 0, 0, 0, 0, 0, 0, 0, 0, 0, 0, 0, 0, 0, 0, 0, 0, 0, 0, 0, 0, 0, 0, 0, 0, 0, 0, 0, 0, 0, 0, 0, 0, 0, 0, 0, 0, 0, 0, 0, 0, 0, 0, 0, 0, 0, 0, 0, 0, 0, 0, 0, 0, 0, 0, 0, 0, 0, 0, 0, 0, 0, 0, 0, 0, 0, 0, 0, 0, 0, 0, 0, 0, 0, 0, 0, 0, 0, 0, 0, 0, 0, 0, 0, 0, 0, 0, 0, 0, 0, 0, 0, 0, 0, 0, 0, 0, 0, 0, 0, 0, 0, 0, 0, 0, 0, 0, 0, 0, 0, 0, 0, 0, 0, 0, 0, 0, 0, 0, 0, 0, 0, 0, 0, 0, 0, 0, 0, 0, 0, 0, 0, 0, 0, 0, 0, 0, 0, 0, 0, 0, 0, 0, 0, 0, 0, 0, 0, 0, 0, 0, 0, 0, 0, 0, 0, 0, 0, 0, 0, 0, 0, 0, 0, 0, 0, 0, 0, 0, 0, 0, 1, 1, 1, 1, 1, 1, 1, 1, 1, 1, 1, 1, 1, 1, 1, 1, 1, 1, 1, 1, 1, 1, 1, 1, 1, 1, 1, 1, 1, 1, 1, 1, 1, 1])
me_sphere.materials.append(mat_material)
me_sphere.materials.append(mat_material_001)
me_sphere.use_remesh_preserve_volume = False
me_sphere.use_remesh_preserve_attributes = False
me_sphere.use_mirror_vertex_groups = False
me_sphere.update()
me_cylinder_003 = bpy.data.meshes.new('Cylinder.003')
me_cylinder_003.from_pydata([(-0.007955, 0.007955, 0.01), (-0.002195, 0.01103, 0.0), (-0.004305, 0.01039, 0.0), (-0.00625, 0.009354, 0.0), (-0.007955, 0.007955, 0.0), (-0.009354, 0.00625, 0.0), (-0.01039, 0.004306, 0.0), (-0.01103, 0.002195, 0.0), (-0.00625, 0.009354, 0.01), (-0.01103, -0.002194, 0.0), (-0.01039, -0.004305, 0.0), (-0.009354, -0.00625, 0.0), (-0.007955, -0.007955, 0.0), (-0.00625, -0.009354, 0.0), (-0.004305, -0.01039, 0.0), (-0.002195, -0.01103, 0.0), (-0.004305, 0.01039, 0.01), (0.002195, -0.01103, 0.0), (0.004305, -0.01039, 0.0), (0.00625, -0.009354, 0.0), (0.007955, -0.007955, 0.0), (0.009354, -0.00625, 0.0), (0.01039, -0.004305, 0.0), (0.01103, -0.002194, 0.0), (-0.002195, 0.01103, 0.01), (0.01103, 0.002195, 0.0), (0.01039, 0.004306, 0.0), (0.009354, 0.00625, 0.0), (0.007955, 0.007955, 0.0), (0.00625, 0.009354, 0.0), (0.004305, 0.01039, 0.0), (0.002195, 0.01103, 0.0), (-0.003386, 0.01425, 0.0), (-0.004367, 0.01909, 0.0), (-0.00357, 0.02264, 0.0), (-0.001365, 0.0254, 0.0), (0.00133, 0.0265, 0.0), (0.004148, 0.02638, 0.0), (0.006047, 0.02577, 0.0), (0.006843, 0.02491, 0.0), (0.007027, 0.02313, 0.0), (0.006598, 0.02136, 0.0), (0.01425, 0.003386, 0.0), (0.01909, 0.004367, 0.0), (0.02264, 0.00357, 0.0), (0.0254, 0.001365, 0.0), (0.0265, -0.00133, 0.0), (0.02638, -0.004148, 0.0), (0.02577, -0.006047, 0.0), (0.02491, -0.006843, 0.0), (0.02313, -0.007027, 0.0), (0.02136, -0.006598, 0.0), (0.003386, -0.01425, 0.0), (0.004367, -0.01909, 0.0), (0.00357, -0.02264, 0.0), (0.001365, -0.0254, 0.0), (-0.00133, -0.0265, 0.0), (-0.004148, -0.02638, 0.0), (-0.006047, -0.02577, 0.0), (-0.006843, -0.02491, 0.0), (-0.007027, -0.02313, 0.0), (-0.006598, -0.02136, 0.0), (-0.01425, -0.003386, 0.0), (-0.01909, -0.004367, 0.0), (-0.02264, -0.00357, 0.0), (-0.0254, -0.001365, 0.0), (-0.0265, 0.00133, 0.0), (-0.02638, 0.004148, 0.0), (-0.02577, 0.006047, 0.0), (-0.02491, 0.006843, 0.0), (-0.02313, 0.007027, 0.0), (-0.02136, 0.006598, 0.0), (-0.009354, 0.00625, 0.01), (-0.01039, 0.004306, 0.01), (-0.01103, 0.002195, 0.01), (-0.01103, -0.002194, 0.01), (-0.01039, -0.004305, 0.01), (-0.009354, -0.00625, 0.01), (-0.007955, -0.007955, 0.01), (-0.00625, -0.009354, 0.01), (-0.004305, -0.01039, 0.01), (-0.002195, -0.01103, 0.01), (0.002195, -0.01103, 0.01), (0.004305, -0.01039, 0.01), (0.00625, -0.009354, 0.01), (0.007955, -0.007955, 0.01), (0.009354, -0.00625, 0.01), (0.01039, -0.004305, 0.01), (0.01103, -0.002194, 0.01), (0.01103, 0.002195, 0.01), (0.01039, 0.004306, 0.01), (0.009354, 0.00625, 0.01), (0.007955, 0.007955, 0.01), (0.00625, 0.009354, 0.01), (0.004305, 0.01039, 0.01), (0.002195, 0.01103, 0.01), (-0.003386, 0.01425, 0.01), (-0.004367, 0.01909, 0.01), (-0.00357, 0.02264, 0.01), (-0.001365, 0.0254, 0.01), (0.00133, 0.0265, 0.01), (0.004148, 0.02638, 0.01), (0.006047, 0.02577, 0.01), (0.006843, 0.02491, 0.01), (0.007027, 0.02313, 0.01), (0.006598, 0.02136, 0.01), (0.01425, 0.003386, 0.01), (0.01909, 0.004367, 0.01), (0.02264, 0.00357, 0.01), (0.0254, 0.001365, 0.01), (0.0265, -0.00133, 0.01), (0.02638, -0.004148, 0.01), (0.02577, -0.006047, 0.01), (0.02491, -0.006843, 0.01), (0.02313, -0.007027, 0.01), (0.02136, -0.006598, 0.01), (0.003386, -0.01425, 0.01), (0.004367, -0.01909, 0.01), (0.00357, -0.02264, 0.01), (0.001365, -0.0254, 0.01), (-0.00133, -0.0265, 0.01), (-0.004148, -0.02638, 0.01), (-0.006047, -0.02577, 0.01), (-0.006843, -0.02491, 0.01), (-0.007027, -0.02313, 0.01), (-0.006598, -0.02136, 0.01), (-0.01425, -0.003386, 0.01), (-0.01909, -0.004367, 0.01), (-0.02264, -0.00357, 0.01), (-0.0254, -0.001365, 0.01), (-0.0265, 0.00133, 0.01), (-0.02638, 0.004148, 0.01), (-0.02577, 0.006047, 0.01), (-0.02491, 0.006843, 0.01), (-0.02313, 0.007027, 0.01), (-0.02136, 0.006598, 0.01)], [], [(67, 68, 65, 66), (69, 64, 65, 68), (7, 9, 62, 71), (37, 38, 35, 36), (71, 62, 63, 70), (69, 70, 63, 64), (46, 47, 48, 45), (44, 45, 48, 49), (43, 44, 49, 50), (42, 43, 50, 51), (51, 23, 25, 42), (38, 39, 34, 35), (33, 34, 39, 40), (32, 33, 40, 41), (41, 31, 1, 32), (56, 57, 58, 55), (54, 55, 58, 59), (53, 54, 59, 60), (52, 53, 60, 61), (52, 61, 15, 17), (15, 14, 18, 17), (14, 13, 19, 18), (13, 12, 20, 19), (12, 11, 21, 20), (11, 10, 22, 21), (10, 9, 23, 22), (2, 1, 31, 30), (3, 2, 30, 29), (4, 3, 29, 28), (5, 4, 28, 27), (6, 5, 27, 26), (7, 6, 26, 25), (7, 25, 23, 9), (131, 130, 129, 132), (133, 132, 129, 128), (74, 135, 126, 75), (101, 100, 99, 102), (135, 134, 127, 126), (133, 128, 127, 134), (110, 109, 112, 111), (108, 113, 112, 109), (107, 114, 113, 108), (106, 115, 114, 107), (115, 106, 89, 88), (102, 99, 98, 103), (97, 104, 103, 98), (96, 105, 104, 97), (105, 96, 24, 95), (120, 119, 122, 121), (118, 123, 122, 119), (117, 124, 123, 118), (116, 125, 124, 117), (116, 82, 81, 125), (81, 82, 83, 80), (80, 83, 84, 79), (79, 84, 85, 78), (78, 85, 86, 77), (77, 86, 87, 76), (76, 87, 88, 75), (16, 94, 95, 24), (8, 93, 94, 16), (0, 92, 93, 8), (72, 91, 92, 0), (73, 90, 91, 72), (74, 89, 90, 73), (74, 75, 88, 89), (49, 113, 114, 50), (9, 75, 126, 62), (50, 114, 115, 51), (26, 90, 89, 25), (52, 116, 117, 53), (27, 91, 90, 26), (53, 117, 118, 54), (28, 92, 91, 27), (2, 16, 24, 1), (54, 118, 119, 55), (29, 93, 92, 28), (3, 8, 16, 2), (55, 119, 120, 56), (30, 94, 93, 29), (4, 0, 8, 3), (56, 120, 121, 57), (31, 95, 94, 30), (5, 72, 0, 4), (57, 121, 122, 58), (6, 73, 72, 5), (58, 122, 123, 59), (32, 96, 97, 33), (7, 74, 73, 6), (59, 123, 124, 60), (33, 97, 98, 34), (60, 124, 125, 61), (34, 98, 99, 35), (62, 126, 127, 63), (35, 99, 100, 36), (10, 76, 75, 9), (63, 127, 128, 64), (36, 100, 101, 37), (11, 77, 76, 10), (64, 128, 129, 65), (37, 101, 102, 38), (12, 78, 77, 11), (65, 129, 130, 66), (38, 102, 103, 39), (13, 79, 78, 12), (66, 130, 131, 67), (39, 103, 104, 40), (14, 80, 79, 13), (67, 131, 132, 68), (40, 104, 105, 41), (15, 81, 80, 14), (68, 132, 133, 69), (41, 105, 95, 31), (69, 133, 134, 70), (1, 24, 96, 32), (70, 134, 135, 71), (42, 106, 107, 43), (18, 83, 82, 17), (17, 82, 116, 52), (43, 107, 108, 44), (19, 84, 83, 18), (61, 125, 81, 15), (44, 108, 109, 45), (20, 85, 84, 19), (51, 115, 88, 23), (45, 109, 110, 46), (21, 86, 85, 20), (25, 89, 106, 42), (46, 110, 111, 47), (22, 87, 86, 21), (47, 111, 112, 48), (23, 88, 87, 22), (48, 112, 113, 49), (71, 135, 74, 7)])
me_cylinder_003.use_remesh_preserve_volume = False
me_cylinder_003.use_remesh_preserve_attributes = False
me_cylinder_003.use_mirror_vertex_groups = False
me_cylinder_003.update()
me_cylinder_002 = bpy.data.meshes.new('Cylinder.002')
me_cylinder_002.from_pydata([(4.578e-08, 0.031, -0.0375), (4.578e-08, 0.031, 0.0375), (0.006048, 0.0304, -0.0375), (0.006048, 0.0304, 0.0375), (0.01186, 0.02864, -0.0375), (0.01186, 0.02864, 0.0375), (0.01722, 0.02578, -0.0375), (0.01722, 0.02578, 0.0375), (0.02192, 0.02192, -0.0375), (0.02192, 0.02192, 0.0375), (0.02578, 0.01722, -0.0375), (0.02578, 0.01722, 0.0375), (0.02864, 0.01186, -0.0375), (0.02864, 0.01186, 0.0375), (0.0304, 0.006048, -0.0375), (0.0304, 0.006048, 0.0375), (0.031, 2.848e-07, -0.0375), (0.031, 2.848e-07, 0.0375), (0.0304, -0.006048, -0.0375), (0.0304, -0.006048, 0.0375), (0.02864, -0.01186, -0.0375), (0.02864, -0.01186, 0.0375), (0.02578, -0.01722, -0.0375), (0.02578, -0.01722, 0.0375), (0.02192, -0.02192, -0.0375), (0.02192, -0.02192, 0.0375), (0.01722, -0.02578, -0.0375), (0.01722, -0.02578, 0.0375), (0.01186, -0.02864, -0.0375), (0.01186, -0.02864, 0.0375), (0.006048, -0.0304, -0.0375), (0.006048, -0.0304, 0.0375), (3.567e-08, -0.031, -0.0375), (3.567e-08, -0.031, 0.0375), (-0.006048, -0.0304, -0.0375), (-0.006048, -0.0304, 0.0375), (-0.01186, -0.02864, -0.0375), (-0.01186, -0.02864, 0.0375), (-0.01722, -0.02578, -0.0375), (-0.01722, -0.02578, 0.0375), (-0.02192, -0.02192, -0.0375), (-0.02192, -0.02192, 0.0375), (-0.02578, -0.01722, -0.0375), (-0.02578, -0.01722, 0.0375), (-0.02864, -0.01186, -0.0375), (-0.02864, -0.01186, 0.0375), (-0.0304, -0.006047, -0.0375), (-0.0304, -0.006047, 0.0375), (-0.031, 3.124e-07, -0.0375), (-0.031, 3.124e-07, 0.0375), (-0.0304, 0.006048, -0.0375), (-0.0304, 0.006048, 0.0375), (-0.02864, 0.01186, -0.0375), (-0.02864, 0.01186, 0.0375), (-0.02578, 0.01722, -0.0375), (-0.02578, 0.01722, 0.0375), (-0.02192, 0.02192, -0.0375), (-0.02192, 0.02192, 0.0375), (-0.01722, 0.02578, -0.0375), (-0.01722, 0.02578, 0.0375), (-0.01186, 0.02864, -0.0375), (-0.01186, 0.02864, 0.0375), (-0.006048, 0.0304, -0.0375), (-0.006048, 0.0304, 0.0375), (4.595e-08, 0.029, 0.0375), (0.005658, 0.02844, 0.0375), (0.0111, 0.02679, 0.0375), (0.01611, 0.02411, 0.0375), (0.02051, 0.02051, 0.0375), (0.02411, 0.01611, 0.0375), (0.02679, 0.0111, 0.0375), (0.02844, 0.005658, 0.0375), (0.029, 2.853e-07, 0.0375), (0.02844, -0.005657, 0.0375), (0.02679, -0.0111, 0.0375), (0.02411, -0.01611, 0.0375), (0.02051, -0.02051, 0.0375), (0.01611, -0.02411, 0.0375), (0.0111, -0.02679, 0.0375), (0.005658, -0.02844, 0.0375), (3.65e-08, -0.029, 0.0375), (-0.005658, -0.02844, 0.0375), (-0.0111, -0.02679, 0.0375), (-0.01611, -0.02411, 0.0375), (-0.02051, -0.02051, 0.0375), (-0.02411, -0.01611, 0.0375), (-0.02679, -0.0111, 0.0375), (-0.02844, -0.005657, 0.0375), (-0.029, 3.111e-07, 0.0375), (-0.02844, 0.005658, 0.0375), (-0.02679, 0.0111, 0.0375), (-0.02411, 0.01611, 0.0375), (-0.02051, 0.02051, 0.0375), (-0.01611, 0.02411, 0.0375), (-0.0111, 0.02679, 0.0375), (-0.005658, 0.02844, 0.0375), (4.595e-08, 0.029, -0.0375), (0.005658, 0.02844, -0.0375), (0.0111, 0.02679, -0.0375), (0.01611, 0.02411, -0.0375), (0.02051, 0.02051, -0.0375), (0.02411, 0.01611, -0.0375), (0.02679, 0.0111, -0.0375), (0.02844, 0.005658, -0.0375), (0.029, 2.853e-07, -0.0375), (0.02844, -0.005657, -0.0375), (0.02679, -0.0111, -0.0375), (0.02411, -0.01611, -0.0375), (0.02051, -0.02051, -0.0375), (0.01611, -0.02411, -0.0375), (0.0111, -0.02679, -0.0375), (0.005658, -0.02844, -0.0375), (3.65e-08, -0.029, -0.0375), (-0.005658, -0.02844, -0.0375), (-0.0111, -0.02679, -0.0375), (-0.01611, -0.02411, -0.0375), (-0.02051, -0.02051, -0.0375), (-0.02411, -0.01611, -0.0375), (-0.02679, -0.0111, -0.0375), (-0.02844, -0.005657, -0.0375), (-0.029, 3.111e-07, -0.0375), (-0.02844, 0.005658, -0.0375), (-0.02679, 0.0111, -0.0375), (-0.02411, 0.01611, -0.0375), (-0.02051, 0.02051, -0.0375), (-0.01611, 0.02411, -0.0375), (-0.0111, 0.02679, -0.0375), (-0.005658, 0.02844, -0.0375)], [], [(0, 1, 3, 2), (2, 3, 5, 4), (4, 5, 7, 6), (6, 7, 9, 8), (8, 9, 11, 10), (10, 11, 13, 12), (12, 13, 15, 14), (14, 15, 17, 16), (16, 17, 19, 18), (18, 19, 21, 20), (20, 21, 23, 22), (22, 23, 25, 24), (24, 25, 27, 26), (26, 27, 29, 28), (28, 29, 31, 30), (30, 31, 33, 32), (32, 33, 35, 34), (34, 35, 37, 36), (36, 37, 39, 38), (38, 39, 41, 40), (40, 41, 43, 42), (42, 43, 45, 44), (44, 45, 47, 46), (46, 47, 49, 48), (48, 49, 51, 50), (50, 51, 53, 52), (52, 53, 55, 54), (54, 55, 57, 56), (56, 57, 59, 58), (58, 59, 61, 60), (60, 61, 63, 62), (62, 63, 1, 0), (35, 33, 80, 81), (53, 51, 89, 90), (9, 7, 67, 68), (27, 25, 76, 77), (45, 43, 85, 86), (63, 61, 94, 95), (19, 17, 72, 73), (37, 35, 81, 82), (55, 53, 90, 91), (11, 9, 68, 69), (29, 27, 77, 78), (47, 45, 86, 87), (3, 1, 64, 65), (1, 63, 95, 64), (21, 19, 73, 74), (39, 37, 82, 83), (57, 55, 91, 92), (13, 11, 69, 70), (31, 29, 78, 79), (49, 47, 87, 88), (5, 3, 65, 66), (23, 21, 74, 75), (41, 39, 83, 84), (59, 57, 92, 93), (15, 13, 70, 71), (33, 31, 79, 80), (51, 49, 88, 89), (7, 5, 66, 67), (25, 23, 75, 76), (43, 41, 84, 85), (61, 59, 93, 94), (17, 15, 71, 72), (86, 85, 117, 118), (73, 72, 104, 105), (87, 86, 118, 119), (74, 73, 105, 106), (88, 87, 119, 120), (75, 74, 106, 107), (89, 88, 120, 121), (76, 75, 107, 108), (90, 89, 121, 122), (77, 76, 108, 109), (91, 90, 122, 123), (78, 77, 109, 110), (65, 64, 96, 97), (92, 91, 123, 124), (79, 78, 110, 111), (66, 65, 97, 98), (93, 92, 124, 125), (80, 79, 111, 112), (67, 66, 98, 99), (94, 93, 125, 126), (81, 80, 112, 113), (68, 67, 99, 100), (95, 94, 126, 127), (82, 81, 113, 114), (69, 68, 100, 101), (64, 95, 127, 96), (83, 82, 114, 115), (70, 69, 101, 102), (84, 83, 115, 116), (71, 70, 102, 103), (85, 84, 116, 117), (72, 71, 103, 104), (22, 24, 108, 107), (20, 22, 107, 106), (18, 20, 106, 105), (16, 18, 105, 104), (14, 16, 104, 103), (12, 14, 103, 102), (10, 12, 102, 101), (8, 10, 101, 100), (6, 8, 100, 99), (4, 6, 99, 98), (2, 4, 98, 97), (0, 2, 97, 96), (62, 0, 96, 127), (60, 62, 127, 126), (58, 60, 126, 125), (56, 58, 125, 124), (54, 56, 124, 123), (52, 54, 123, 122), (50, 52, 122, 121), (48, 50, 121, 120), (46, 48, 120, 119), (44, 46, 119, 118), (42, 44, 118, 117), (40, 42, 117, 116), (38, 40, 116, 115), (36, 38, 115, 114), (34, 36, 114, 113), (32, 34, 113, 112), (30, 32, 112, 111), (28, 30, 111, 110), (26, 28, 110, 109), (24, 26, 109, 108)])
me_cylinder_002.use_remesh_preserve_volume = False
me_cylinder_002.use_remesh_preserve_attributes = False
me_cylinder_002.use_mirror_vertex_groups = False
me_cylinder_002.update()
me_cylinder = bpy.data.meshes.new('Cylinder')
me_cylinder.from_pydata([(4.578e-08, 0.031, -0.0375), (4.578e-08, 0.031, 0.0375), (0.006048, 0.0304, -0.0375), (0.006048, 0.0304, 0.0375), (0.01186, 0.02864, -0.0375), (0.01186, 0.02864, 0.0375), (0.01722, 0.02578, -0.0375), (0.01722, 0.02578, 0.0375), (0.02192, 0.02192, -0.0375), (0.02192, 0.02192, 0.0375), (0.02578, 0.01722, -0.0375), (0.02578, 0.01722, 0.0375), (0.02864, 0.01186, -0.0375), (0.02864, 0.01186, 0.0375), (0.0304, 0.006048, -0.0375), (0.0304, 0.006048, 0.0375), (0.031, 2.848e-07, -0.0375), (0.031, 2.848e-07, 0.0375), (0.0304, -0.006048, -0.0375), (0.0304, -0.006048, 0.0375), (0.02864, -0.01186, -0.0375), (0.02864, -0.01186, 0.0375), (0.02578, -0.01722, -0.0375), (0.02578, -0.01722, 0.0375), (0.02192, -0.02192, -0.0375), (0.02192, -0.02192, 0.0375), (0.01722, -0.02578, -0.0375), (0.01722, -0.02578, 0.0375), (0.01186, -0.02864, -0.0375), (0.01186, -0.02864, 0.0375), (0.006048, -0.0304, -0.0375), (0.006048, -0.0304, 0.0375), (3.567e-08, -0.031, -0.0375), (3.567e-08, -0.031, 0.0375), (-0.006048, -0.0304, -0.0375), (-0.006048, -0.0304, 0.0375), (-0.01186, -0.02864, -0.0375), (-0.01186, -0.02864, 0.0375), (-0.01722, -0.02578, -0.0375), (-0.01722, -0.02578, 0.0375), (-0.02192, -0.02192, -0.0375), (-0.02192, -0.02192, 0.0375), (-0.02578, -0.01722, -0.0375), (-0.02578, -0.01722, 0.0375), (-0.02864, -0.01186, -0.0375), (-0.02864, -0.01186, 0.0375), (-0.0304, -0.006047, -0.0375), (-0.0304, -0.006047, 0.0375), (-0.031, 3.124e-07, -0.0375), (-0.031, 3.124e-07, 0.0375), (-0.0304, 0.006048, -0.0375), (-0.0304, 0.006048, 0.0375), (-0.02864, 0.01186, -0.0375), (-0.02864, 0.01186, 0.0375), (-0.02578, 0.01722, -0.0375), (-0.02578, 0.01722, 0.0375), (-0.02192, 0.02192, -0.0375), (-0.02192, 0.02192, 0.0375), (-0.01722, 0.02578, -0.0375), (-0.01722, 0.02578, 0.0375), (-0.01186, 0.02864, -0.0375), (-0.01186, 0.02864, 0.0375), (-0.006048, 0.0304, -0.0375), (-0.006048, 0.0304, 0.0375), (4.595e-08, 0.029, 0.0375), (0.005658, 0.02844, 0.0375), (0.0111, 0.02679, 0.0375), (0.01611, 0.02411, 0.0375), (0.02051, 0.02051, 0.0375), (0.02411, 0.01611, 0.0375), (0.02679, 0.0111, 0.0375), (0.02844, 0.005658, 0.0375), (0.029, 2.853e-07, 0.0375), (0.02844, -0.005657, 0.0375), (0.02679, -0.0111, 0.0375), (0.02411, -0.01611, 0.0375), (0.02051, -0.02051, 0.0375), (0.01611, -0.02411, 0.0375), (0.0111, -0.02679, 0.0375), (0.005658, -0.02844, 0.0375), (3.65e-08, -0.029, 0.0375), (-0.005658, -0.02844, 0.0375), (-0.0111, -0.02679, 0.0375), (-0.01611, -0.02411, 0.0375), (-0.02051, -0.02051, 0.0375), (-0.02411, -0.01611, 0.0375), (-0.02679, -0.0111, 0.0375), (-0.02844, -0.005657, 0.0375), (-0.029, 3.111e-07, 0.0375), (-0.02844, 0.005658, 0.0375), (-0.02679, 0.0111, 0.0375), (-0.02411, 0.01611, 0.0375), (-0.02051, 0.02051, 0.0375), (-0.01611, 0.02411, 0.0375), (-0.0111, 0.02679, 0.0375), (-0.005658, 0.02844, 0.0375), (4.595e-08, 0.029, -0.0375), (0.005658, 0.02844, -0.0375), (0.0111, 0.02679, -0.0375), (0.01611, 0.02411, -0.0375), (0.02051, 0.02051, -0.0375), (0.02411, 0.01611, -0.0375), (0.02679, 0.0111, -0.0375), (0.02844, 0.005658, -0.0375), (0.029, 2.853e-07, -0.0375), (0.02844, -0.005657, -0.0375), (0.02679, -0.0111, -0.0375), (0.02411, -0.01611, -0.0375), (0.02051, -0.02051, -0.0375), (0.01611, -0.02411, -0.0375), (0.0111, -0.02679, -0.0375), (0.005658, -0.02844, -0.0375), (3.65e-08, -0.029, -0.0375), (-0.005658, -0.02844, -0.0375), (-0.0111, -0.02679, -0.0375), (-0.01611, -0.02411, -0.0375), (-0.02051, -0.02051, -0.0375), (-0.02411, -0.01611, -0.0375), (-0.02679, -0.0111, -0.0375), (-0.02844, -0.005657, -0.0375), (-0.029, 3.111e-07, -0.0375), (-0.02844, 0.005658, -0.0375), (-0.02679, 0.0111, -0.0375), (-0.02411, 0.01611, -0.0375), (-0.02051, 0.02051, -0.0375), (-0.01611, 0.02411, -0.0375), (-0.0111, 0.02679, -0.0375), (-0.005658, 0.02844, -0.0375)], [], [(0, 1, 3, 2), (2, 3, 5, 4), (4, 5, 7, 6), (6, 7, 9, 8), (8, 9, 11, 10), (10, 11, 13, 12), (12, 13, 15, 14), (14, 15, 17, 16), (16, 17, 19, 18), (18, 19, 21, 20), (20, 21, 23, 22), (22, 23, 25, 24), (24, 25, 27, 26), (26, 27, 29, 28), (28, 29, 31, 30), (30, 31, 33, 32), (32, 33, 35, 34), (34, 35, 37, 36), (36, 37, 39, 38), (38, 39, 41, 40), (40, 41, 43, 42), (42, 43, 45, 44), (44, 45, 47, 46), (46, 47, 49, 48), (48, 49, 51, 50), (50, 51, 53, 52), (52, 53, 55, 54), (54, 55, 57, 56), (56, 57, 59, 58), (58, 59, 61, 60), (60, 61, 63, 62), (62, 63, 1, 0), (35, 33, 80, 81), (53, 51, 89, 90), (9, 7, 67, 68), (27, 25, 76, 77), (45, 43, 85, 86), (63, 61, 94, 95), (19, 17, 72, 73), (37, 35, 81, 82), (55, 53, 90, 91), (11, 9, 68, 69), (29, 27, 77, 78), (47, 45, 86, 87), (3, 1, 64, 65), (1, 63, 95, 64), (21, 19, 73, 74), (39, 37, 82, 83), (57, 55, 91, 92), (13, 11, 69, 70), (31, 29, 78, 79), (49, 47, 87, 88), (5, 3, 65, 66), (23, 21, 74, 75), (41, 39, 83, 84), (59, 57, 92, 93), (15, 13, 70, 71), (33, 31, 79, 80), (51, 49, 88, 89), (7, 5, 66, 67), (25, 23, 75, 76), (43, 41, 84, 85), (61, 59, 93, 94), (17, 15, 71, 72), (86, 85, 117, 118), (73, 72, 104, 105), (87, 86, 118, 119), (74, 73, 105, 106), (88, 87, 119, 120), (75, 74, 106, 107), (89, 88, 120, 121), (76, 75, 107, 108), (90, 89, 121, 122), (77, 76, 108, 109), (91, 90, 122, 123), (78, 77, 109, 110), (65, 64, 96, 97), (92, 91, 123, 124), (79, 78, 110, 111), (66, 65, 97, 98), (93, 92, 124, 125), (80, 79, 111, 112), (67, 66, 98, 99), (94, 93, 125, 126), (81, 80, 112, 113), (68, 67, 99, 100), (95, 94, 126, 127), (82, 81, 113, 114), (69, 68, 100, 101), (64, 95, 127, 96), (83, 82, 114, 115), (70, 69, 101, 102), (84, 83, 115, 116), (71, 70, 102, 103), (85, 84, 116, 117), (72, 71, 103, 104), (22, 24, 108, 107), (20, 22, 107, 106), (18, 20, 106, 105), (16, 18, 105, 104), (14, 16, 104, 103), (12, 14, 103, 102), (10, 12, 102, 101), (8, 10, 101, 100), (6, 8, 100, 99), (4, 6, 99, 98), (2, 4, 98, 97), (0, 2, 97, 96), (62, 0, 96, 127), (60, 62, 127, 126), (58, 60, 126, 125), (56, 58, 125, 124), (54, 56, 124, 123), (52, 54, 123, 122), (50, 52, 122, 121), (48, 50, 121, 120), (46, 48, 120, 119), (44, 46, 119, 118), (42, 44, 118, 117), (40, 42, 117, 116), (38, 40, 116, 115), (36, 38, 115, 114), (34, 36, 114, 113), (32, 34, 113, 112), (30, 32, 112, 111), (28, 30, 111, 110), (26, 28, 110, 109), (24, 26, 109, 108)])
me_cylinder.use_remesh_preserve_volume = False
me_cylinder.use_remesh_preserve_attributes = False
me_cylinder.use_mirror_vertex_groups = False
me_cylinder.update()
me_cylinder_001 = bpy.data.meshes.new('Cylinder.001')
me_cylinder_001.from_pydata([(-0.007955, 0.007955, 0.01), (-0.002195, 0.01103, 0.0), (-0.004305, 0.01039, 0.0), (-0.00625, 0.009354, 0.0), (-0.007955, 0.007955, 0.0), (-0.009354, 0.00625, 0.0), (-0.01039, 0.004306, 0.0), (-0.01103, 0.002195, 0.0), (-0.00625, 0.009354, 0.01), (-0.01103, -0.002194, 0.0), (-0.01039, -0.004305, 0.0), (-0.009354, -0.00625, 0.0), (-0.007955, -0.007955, 0.0), (-0.00625, -0.009354, 0.0), (-0.004305, -0.01039, 0.0), (-0.002195, -0.01103, 0.0), (-0.004305, 0.01039, 0.01), (0.002195, -0.01103, 0.0), (0.004305, -0.01039, 0.0), (0.00625, -0.009354, 0.0), (0.007955, -0.007955, 0.0), (0.009354, -0.00625, 0.0), (0.01039, -0.004305, 0.0), (0.01103, -0.002194, 0.0), (-0.002195, 0.01103, 0.01), (0.01103, 0.002195, 0.0), (0.01039, 0.004306, 0.0), (0.009354, 0.00625, 0.0), (0.007955, 0.007955, 0.0), (0.00625, 0.009354, 0.0), (0.004305, 0.01039, 0.0), (0.002195, 0.01103, 0.0), (-0.003386, 0.01425, 0.0), (-0.004367, 0.01909, 0.0), (-0.00357, 0.02264, 0.0), (-0.001365, 0.0254, 0.0), (0.00133, 0.0265, 0.0), (0.004148, 0.02638, 0.0), (0.006047, 0.02577, 0.0), (0.006843, 0.02491, 0.0), (0.007027, 0.02313, 0.0), (0.006598, 0.02136, 0.0), (0.01425, 0.003386, 0.0), (0.01909, 0.004367, 0.0), (0.02264, 0.00357, 0.0), (0.0254, 0.001365, 0.0), (0.0265, -0.00133, 0.0), (0.02638, -0.004148, 0.0), (0.02577, -0.006047, 0.0), (0.02491, -0.006843, 0.0), (0.02313, -0.007027, 0.0), (0.02136, -0.006598, 0.0), (0.003386, -0.01425, 0.0), (0.004367, -0.01909, 0.0), (0.00357, -0.02264, 0.0), (0.001365, -0.0254, 0.0), (-0.00133, -0.0265, 0.0), (-0.004148, -0.02638, 0.0), (-0.006047, -0.02577, 0.0), (-0.006843, -0.02491, 0.0), (-0.007027, -0.02313, 0.0), (-0.006598, -0.02136, 0.0), (-0.01425, -0.003386, 0.0), (-0.01909, -0.004367, 0.0), (-0.02264, -0.00357, 0.0), (-0.0254, -0.001365, 0.0), (-0.0265, 0.00133, 0.0), (-0.02638, 0.004148, 0.0), (-0.02577, 0.006047, 0.0), (-0.02491, 0.006843, 0.0), (-0.02313, 0.007027, 0.0), (-0.02136, 0.006598, 0.0), (-0.009354, 0.00625, 0.01), (-0.01039, 0.004306, 0.01), (-0.01103, 0.002195, 0.01), (-0.01103, -0.002194, 0.01), (-0.01039, -0.004305, 0.01), (-0.009354, -0.00625, 0.01), (-0.007955, -0.007955, 0.01), (-0.00625, -0.009354, 0.01), (-0.004305, -0.01039, 0.01), (-0.002195, -0.01103, 0.01), (0.002195, -0.01103, 0.01), (0.004305, -0.01039, 0.01), (0.00625, -0.009354, 0.01), (0.007955, -0.007955, 0.01), (0.009354, -0.00625, 0.01), (0.01039, -0.004305, 0.01), (0.01103, -0.002194, 0.01), (0.01103, 0.002195, 0.01), (0.01039, 0.004306, 0.01), (0.009354, 0.00625, 0.01), (0.007955, 0.007955, 0.01), (0.00625, 0.009354, 0.01), (0.004305, 0.01039, 0.01), (0.002195, 0.01103, 0.01), (-0.003386, 0.01425, 0.01), (-0.004367, 0.01909, 0.01), (-0.00357, 0.02264, 0.01), (-0.001365, 0.0254, 0.01), (0.00133, 0.0265, 0.01), (0.004148, 0.02638, 0.01), (0.006047, 0.02577, 0.01), (0.006843, 0.02491, 0.01), (0.007027, 0.02313, 0.01), (0.006598, 0.02136, 0.01), (0.01425, 0.003386, 0.01), (0.01909, 0.004367, 0.01), (0.02264, 0.00357, 0.01), (0.0254, 0.001365, 0.01), (0.0265, -0.00133, 0.01), (0.02638, -0.004148, 0.01), (0.02577, -0.006047, 0.01), (0.02491, -0.006843, 0.01), (0.02313, -0.007027, 0.01), (0.02136, -0.006598, 0.01), (0.003386, -0.01425, 0.01), (0.004367, -0.01909, 0.01), (0.00357, -0.02264, 0.01), (0.001365, -0.0254, 0.01), (-0.00133, -0.0265, 0.01), (-0.004148, -0.02638, 0.01), (-0.006047, -0.02577, 0.01), (-0.006843, -0.02491, 0.01), (-0.007027, -0.02313, 0.01), (-0.006598, -0.02136, 0.01), (-0.01425, -0.003386, 0.01), (-0.01909, -0.004367, 0.01), (-0.02264, -0.00357, 0.01), (-0.0254, -0.001365, 0.01), (-0.0265, 0.00133, 0.01), (-0.02638, 0.004148, 0.01), (-0.02577, 0.006047, 0.01), (-0.02491, 0.006843, 0.01), (-0.02313, 0.007027, 0.01), (-0.02136, 0.006598, 0.01)], [], [(67, 68, 65, 66), (69, 64, 65, 68), (7, 9, 62, 71), (37, 38, 35, 36), (71, 62, 63, 70), (69, 70, 63, 64), (46, 47, 48, 45), (44, 45, 48, 49), (43, 44, 49, 50), (42, 43, 50, 51), (51, 23, 25, 42), (38, 39, 34, 35), (33, 34, 39, 40), (32, 33, 40, 41), (41, 31, 1, 32), (56, 57, 58, 55), (54, 55, 58, 59), (53, 54, 59, 60), (52, 53, 60, 61), (52, 61, 15, 17), (15, 14, 18, 17), (14, 13, 19, 18), (13, 12, 20, 19), (12, 11, 21, 20), (11, 10, 22, 21), (10, 9, 23, 22), (2, 1, 31, 30), (3, 2, 30, 29), (4, 3, 29, 28), (5, 4, 28, 27), (6, 5, 27, 26), (7, 6, 26, 25), (7, 25, 23, 9), (131, 130, 129, 132), (133, 132, 129, 128), (74, 135, 126, 75), (101, 100, 99, 102), (135, 134, 127, 126), (133, 128, 127, 134), (110, 109, 112, 111), (108, 113, 112, 109), (107, 114, 113, 108), (106, 115, 114, 107), (115, 106, 89, 88), (102, 99, 98, 103), (97, 104, 103, 98), (96, 105, 104, 97), (105, 96, 24, 95), (120, 119, 122, 121), (118, 123, 122, 119), (117, 124, 123, 118), (116, 125, 124, 117), (116, 82, 81, 125), (81, 82, 83, 80), (80, 83, 84, 79), (79, 84, 85, 78), (78, 85, 86, 77), (77, 86, 87, 76), (76, 87, 88, 75), (16, 94, 95, 24), (8, 93, 94, 16), (0, 92, 93, 8), (72, 91, 92, 0), (73, 90, 91, 72), (74, 89, 90, 73), (74, 75, 88, 89), (49, 113, 114, 50), (9, 75, 126, 62), (50, 114, 115, 51), (26, 90, 89, 25), (52, 116, 117, 53), (27, 91, 90, 26), (53, 117, 118, 54), (28, 92, 91, 27), (2, 16, 24, 1), (54, 118, 119, 55), (29, 93, 92, 28), (3, 8, 16, 2), (55, 119, 120, 56), (30, 94, 93, 29), (4, 0, 8, 3), (56, 120, 121, 57), (31, 95, 94, 30), (5, 72, 0, 4), (57, 121, 122, 58), (6, 73, 72, 5), (58, 122, 123, 59), (32, 96, 97, 33), (7, 74, 73, 6), (59, 123, 124, 60), (33, 97, 98, 34), (60, 124, 125, 61), (34, 98, 99, 35), (62, 126, 127, 63), (35, 99, 100, 36), (10, 76, 75, 9), (63, 127, 128, 64), (36, 100, 101, 37), (11, 77, 76, 10), (64, 128, 129, 65), (37, 101, 102, 38), (12, 78, 77, 11), (65, 129, 130, 66), (38, 102, 103, 39), (13, 79, 78, 12), (66, 130, 131, 67), (39, 103, 104, 40), (14, 80, 79, 13), (67, 131, 132, 68), (40, 104, 105, 41), (15, 81, 80, 14), (68, 132, 133, 69), (41, 105, 95, 31), (69, 133, 134, 70), (1, 24, 96, 32), (70, 134, 135, 71), (42, 106, 107, 43), (18, 83, 82, 17), (17, 82, 116, 52), (43, 107, 108, 44), (19, 84, 83, 18), (61, 125, 81, 15), (44, 108, 109, 45), (20, 85, 84, 19), (51, 115, 88, 23), (45, 109, 110, 46), (21, 86, 85, 20), (25, 89, 106, 42), (46, 110, 111, 47), (22, 87, 86, 21), (47, 111, 112, 48), (23, 88, 87, 22), (48, 112, 113, 49), (71, 135, 74, 7)])
me_cylinder_001.use_remesh_preserve_volume = False
me_cylinder_001.use_remesh_preserve_attributes = False
me_cylinder_001.use_mirror_vertex_groups = False
me_cylinder_001.update()
me_circle = bpy.data.meshes.new('Circle')
me_circle.from_pydata([(0.031, 0.0375, -0.031), (-0.03455, 0.03678, -0.031), (-0.03797, 0.03465, -0.031), (-0.04112, 0.03118, -0.031), (-0.04388, 0.02652, -0.031), (-0.04614, 0.02083, -0.031), (-0.04783, 0.01435, -0.031), (-0.04886, 0.007316, -0.031), (-0.04921, 1.476e-09, -0.031), (-0.04886, -0.007316, -0.031), (-0.04783, -0.01435, -0.031), (-0.04614, -0.02083, -0.031), (-0.04388, -0.02652, -0.031), (-0.04112, -0.03118, -0.031), (-0.03797, -0.03465, -0.031), (-0.03455, -0.03678, -0.031), (0.03455, -0.03678, -0.031), (0.03797, -0.03465, -0.031), (0.04112, -0.03118, -0.031), (0.04388, -0.02652, -0.031), (0.04614, -0.02083, -0.031), (0.04783, -0.01435, -0.031), (0.04886, -0.007316, -0.031), (0.04921, 3.485e-08, -0.031), (0.04886, 0.007316, -0.031), (0.04783, 0.01435, -0.031), (0.04614, 0.02083, -0.031), (0.04388, 0.02652, -0.031), (0.04112, 0.03118, -0.031), (0.03797, 0.03465, -0.031), (0.03455, 0.03678, -0.031), (-0.031, 0.0375, -0.031), (0.031, 0.0375, 0.031), (-0.03455, 0.03678, 0.031), (-0.03797, 0.03465, 0.031), (-0.04112, 0.03118, 0.031), (-0.04388, 0.02652, 0.031), (-0.04614, 0.02083, 0.031), (-0.04783, 0.01435, 0.031), (-0.04886, 0.007316, 0.031), (-0.04921, 4.186e-09, 0.031), (-0.04886, -0.007316, 0.031), (-0.04783, -0.01435, 0.031), (-0.04614, -0.02083, 0.031), (-0.04388, -0.02652, 0.031), (-0.04112, -0.03118, 0.031), (-0.03797, -0.03465, 0.031), (-0.03455, -0.03678, 0.031), (0.03455, -0.03678, 0.031), (0.03797, -0.03465, 0.031), (0.04112, -0.03118, 0.031), (0.04388, -0.02652, 0.031), (0.04614, -0.02083, 0.031), (0.04783, -0.01435, 0.031), (0.04886, -0.007316, 0.031), (0.04921, 3.757e-08, 0.031), (0.04886, 0.007316, 0.031), (0.04783, 0.01435, 0.031), (0.04614, 0.02083, 0.031), (0.04388, 0.02652, 0.031), (0.04112, 0.03118, 0.031), (0.03797, 0.03465, 0.031), (0.03455, 0.03678, 0.031), (-0.031, 0.0375, 0.031), (-1.962e-09, 0.0375, -0.1), (-1.863e-09, 0.03678, 0.1073), (-1.863e-09, 0.03465, 0.1144), (-1.863e-09, 0.03118, 0.1208), (-1.863e-09, 0.02652, 0.1265), (-1.863e-09, 0.02083, 0.1312), (0.0, 0.01435, 0.1346), (0.0, 0.007316, 0.1368), (0.0, -1.985e-09, 0.1375), (0.0, -0.007316, 0.1368), (-3.725e-09, -0.01435, 0.1346), (-3.725e-09, -0.02083, 0.1312), (-3.725e-09, -0.02652, 0.1265), (-3.725e-09, -0.03118, 0.1208), (-4.657e-09, -0.03465, 0.1144), (-5.122e-09, -0.03678, 0.1073), (-5.241e-09, -0.0375, -0.1), (-5.588e-09, -0.03678, -0.1073), (-5.588e-09, -0.03465, -0.1144), (-5.588e-09, -0.03118, -0.1208), (-5.588e-09, -0.02652, -0.1265), (-5.588e-09, -0.02083, -0.1312), (-7.451e-09, -0.01435, -0.1346), (-3.725e-09, -0.007316, -0.1368), (-3.725e-09, 1.937e-08, -0.1375), (-3.725e-09, 0.007316, -0.1368), (-3.725e-09, 0.01435, -0.1346), (-3.725e-09, 0.02083, -0.1312), (-3.725e-09, 0.02652, -0.1265), (-3.725e-09, 0.03118, -0.1208), (-2.794e-09, 0.03465, -0.1144), (-2.328e-09, 0.03678, -0.1073), (-5.241e-09, -0.0375, 0.1), (-1.962e-09, 0.0375, 0.1), (0.0, 0.0375, -0.031), (-0.006048, 0.0375, -0.0304), (-0.01186, 0.0375, -0.02864), (-0.01722, 0.0375, -0.02578), (-0.02192, 0.0375, -0.02192), (-0.02578, 0.0375, -0.01722), (-0.02864, 0.0375, -0.01186), (-0.0304, 0.0375, -0.006048), (-0.031, 0.0375, -3.98e-09), (-0.0304, 0.0375, 0.006048), (-0.02864, 0.0375, 0.01186), (-0.02578, 0.0375, 0.01722), (-0.02192, 0.0375, 0.02192), (-0.01722, 0.0375, 0.02578), (-0.01186, 0.0375, 0.02864), (-0.006048, 0.0375, 0.0304), (1.01e-08, 0.0375, 0.031), (0.006048, 0.0375, 0.0304), (0.01186, 0.0375, 0.02864), (0.01722, 0.0375, 0.02578), (0.02192, 0.0375, 0.02192), (0.02578, 0.0375, 0.01722), (0.02864, 0.0375, 0.01186), (0.0304, 0.0375, 0.006048), (0.031, 0.0375, -3.157e-08), (0.0304, 0.0375, -0.006048), (0.02864, 0.0375, -0.01186), (0.02578, 0.0375, -0.01722), (0.02192, 0.0375, -0.02192), (0.01722, 0.0375, -0.02578), (0.01186, 0.0375, -0.02864), (0.006048, 0.0375, -0.0304), (0.031, -0.0375, -0.031), (-0.031, -0.0375, -0.031), (0.031, -0.0375, 0.031), (-0.031, -0.0375, 0.031), (0.0, -0.0375, -0.031), (-0.006048, -0.0375, -0.0304), (-0.01186, -0.0375, -0.02864), (-0.01722, -0.0375, -0.02578), (-0.02192, -0.0375, -0.02192), (-0.02578, -0.0375, -0.01722), (-0.02864, -0.0375, -0.01186), (-0.0304, -0.0375, -0.006048), (-0.031, -0.0375, -7.013e-10), (-0.0304, -0.0375, 0.006048), (-0.02864, -0.0375, 0.01186), (-0.02578, -0.0375, 0.01722), (-0.02192, -0.0375, 0.02192), (-0.01722, -0.0375, 0.02578), (-0.01186, -0.0375, 0.02864), (-0.006048, -0.0375, 0.0304), (1.01e-08, -0.0375, 0.031), (0.006048, -0.0375, 0.0304), (0.01186, -0.0375, 0.02864), (0.01722, -0.0375, 0.02578), (0.02192, -0.0375, 0.02192), (0.02578, -0.0375, 0.01722), (0.02864, -0.0375, 0.01186), (0.0304, -0.0375, 0.006048), (0.031, -0.0375, -2.829e-08), (0.0304, -0.0375, -0.006048), (0.02864, -0.0375, -0.01186), (0.02578, -0.0375, -0.01722), (0.02192, -0.0375, -0.02192), (0.01722, -0.0375, -0.02578), (0.01186, -0.0375, -0.02864), (0.006048, -0.0375, -0.0304), (-9.812e-10, 0.0375, -0.06596), (-0.002341, 0.0375, -0.06573), (-0.004592, 0.0375, -0.06504), (-0.006667, 0.0375, -0.06394), (-0.008485, 0.0375, -0.06244), (-0.009978, 0.0375, -0.06063), (-0.01109, 0.0375, -0.05855), (-0.01177, 0.0375, -0.0563), (-0.012, 0.0375, -0.05396), (-0.01177, 0.0375, -0.05162), (-0.01109, 0.0375, -0.04937), (-0.009978, 0.0375, -0.04729), (-0.008485, 0.0375, -0.04547), (-0.006667, 0.0375, -0.04398), (-0.004592, 0.0375, -0.04287), (-0.002341, 0.0375, -0.04219), (2.929e-09, 0.0375, -0.04196), (0.002341, 0.0375, -0.04219), (0.004592, 0.0375, -0.04287), (0.006667, 0.0375, -0.04398), (0.008485, 0.0375, -0.04547), (0.009978, 0.0375, -0.04729), (0.01109, 0.0375, -0.04937), (0.01177, 0.0375, -0.05162), (0.012, 0.0375, -0.05396), (0.01177, 0.0375, -0.0563), (0.01109, 0.0375, -0.05855), (0.009978, 0.0375, -0.06063), (0.008485, 0.0375, -0.06244), (0.006667, 0.0375, -0.06394), (0.004592, 0.0375, -0.06505), (0.002341, 0.0375, -0.06573), (-9.812e-10, 0.1375, -0.116), (-0.002341, 0.1375, -0.1157), (-0.004592, 0.1375, -0.115), (-0.006667, 0.1375, -0.1139), (-0.008485, 0.1375, -0.1124), (-0.009978, 0.1375, -0.1106), (-0.01109, 0.1375, -0.1086), (-0.01177, 0.1375, -0.1063), (-0.012, 0.1375, -0.104), (-0.01177, 0.1375, -0.1016), (-0.01109, 0.1375, -0.09937), (-0.009978, 0.1375, -0.09729), (-0.008485, 0.1375, -0.09547), (-0.006667, 0.1375, -0.09398), (-0.004592, 0.1375, -0.09287), (-0.002341, 0.1375, -0.09219), (2.929e-09, 0.1375, -0.09196), (0.002341, 0.1375, -0.09219), (0.004592, 0.1375, -0.09287), (0.006667, 0.1375, -0.09398), (0.008485, 0.1375, -0.09547), (0.009978, 0.1375, -0.09729), (0.01109, 0.1375, -0.09937), (0.01177, 0.1375, -0.1016), (0.012, 0.1375, -0.104), (0.01177, 0.1375, -0.1063), (0.01109, 0.1375, -0.1086), (0.009978, 0.1375, -0.1106), (0.008485, 0.1375, -0.1124), (0.006667, 0.1375, -0.1139), (0.004592, 0.1375, -0.115), (0.002341, 0.1375, -0.1157)], [], [(22, 54, 53, 21), (10, 42, 41, 9), (23, 55, 54, 22), (11, 43, 42, 10), (24, 56, 55, 23), (12, 44, 43, 11), (25, 57, 56, 24), (13, 45, 44, 12), (26, 58, 57, 25), (14, 46, 45, 13), (31, 1, 106), (27, 59, 58, 26), (15, 47, 46, 14), (2, 34, 33, 1), (28, 60, 59, 27), (3, 35, 34, 2), (29, 61, 60, 28), (4, 36, 35, 3), (30, 62, 61, 29), (17, 49, 48, 16), (5, 37, 36, 4), (0, 122, 30), (18, 50, 49, 17), (6, 38, 37, 5), (19, 51, 50, 18), (7, 39, 38, 6), (20, 52, 51, 19), (8, 40, 39, 7), (21, 53, 52, 20), (9, 41, 40, 8), (1, 33, 106), (63, 106, 33), (63, 114, 113), (112, 63, 113), (111, 63, 112), (110, 63, 111), (109, 63, 110), (108, 63, 109), (107, 63, 108), (106, 63, 107), (106, 105, 31), (105, 104, 31), (103, 31, 104), (102, 31, 103), (101, 31, 102), (100, 31, 101), (99, 31, 100), (98, 31, 99), (0, 98, 129), (128, 0, 129), (127, 0, 128), (126, 0, 127), (125, 0, 126), (124, 0, 125), (123, 0, 124), (122, 0, 123), (30, 122, 62), (62, 122, 32), (122, 121, 32), (120, 32, 121), (119, 32, 120), (118, 32, 119), (117, 32, 118), (116, 32, 117), (115, 32, 116), (114, 32, 115), (133, 149, 150), (148, 149, 133), (147, 148, 133), (146, 147, 133), (145, 146, 133), (144, 145, 133), (143, 144, 133), (142, 143, 133), (142, 131, 141), (141, 131, 140), (139, 140, 131), (138, 139, 131), (137, 138, 131), (136, 137, 131), (135, 136, 131), (134, 135, 131), (130, 165, 134), (164, 165, 130), (163, 164, 130), (162, 163, 130), (161, 162, 130), (160, 161, 130), (159, 160, 130), (158, 159, 130), (158, 132, 157), (156, 157, 132), (155, 156, 132), (154, 155, 132), (153, 154, 132), (152, 153, 132), (151, 152, 132), (150, 151, 132), (98, 99, 135, 134), (99, 100, 136, 135), (100, 101, 137, 136), (101, 102, 138, 137), (102, 103, 139, 138), (103, 104, 140, 139), (104, 105, 141, 140), (105, 106, 142, 141), (106, 107, 143, 142), (107, 108, 144, 143), (108, 109, 145, 144), (109, 110, 146, 145), (110, 111, 147, 146), (111, 112, 148, 147), (112, 113, 149, 148), (113, 114, 150, 149), (114, 115, 151, 150), (115, 116, 152, 151), (116, 117, 153, 152), (117, 118, 154, 153), (118, 119, 155, 154), (119, 120, 156, 155), (120, 121, 157, 156), (121, 122, 158, 157), (122, 123, 159, 158), (123, 124, 160, 159), (124, 125, 161, 160), (125, 126, 162, 161), (126, 127, 163, 162), (127, 128, 164, 163), (128, 129, 165, 164), (129, 98, 134, 165), (158, 130, 16), (16, 48, 158), (158, 48, 132), (131, 142, 15), (15, 142, 47), (142, 133, 47), (63, 33, 65, 97), (33, 34, 66, 65), (34, 35, 67, 66), (35, 36, 68, 67), (36, 37, 69, 68), (37, 38, 70, 69), (38, 39, 71, 70), (39, 40, 72, 71), (40, 41, 73, 72), (41, 42, 74, 73), (42, 43, 75, 74), (43, 44, 76, 75), (44, 45, 77, 76), (45, 46, 78, 77), (46, 47, 79, 78), (79, 47, 133, 96), (133, 150, 96), (150, 132, 96), (79, 96, 132, 48), (49, 78, 79, 48), (50, 77, 78, 49), (51, 76, 77, 50), (52, 75, 76, 51), (53, 74, 75, 52), (54, 73, 74, 53), (55, 72, 73, 54), (56, 71, 72, 55), (57, 70, 71, 56), (58, 69, 70, 57), (59, 68, 69, 58), (60, 67, 68, 59), (61, 66, 67, 60), (62, 65, 66, 61), (32, 97, 65, 62), (114, 97, 32), (114, 63, 97), (30, 95, 64, 0), (29, 94, 95, 30), (28, 93, 94, 29), (27, 92, 93, 28), (26, 91, 92, 27), (25, 90, 91, 26), (24, 89, 90, 25), (23, 88, 89, 24), (22, 87, 88, 23), (21, 86, 87, 22), (20, 85, 86, 21), (19, 84, 85, 20), (18, 83, 84, 19), (17, 82, 83, 18), (16, 81, 82, 17), (80, 81, 16, 130), (130, 134, 80), (134, 131, 80), (80, 131, 15, 81), (15, 14, 82, 81), (14, 13, 83, 82), (13, 12, 84, 83), (12, 11, 85, 84), (11, 10, 86, 85), (10, 9, 87, 86), (9, 8, 88, 87), (8, 7, 89, 88), (7, 6, 90, 89), (6, 5, 91, 90), (5, 4, 92, 91), (4, 3, 93, 92), (3, 2, 94, 93), (2, 1, 95, 94), (1, 31, 64, 95), (166, 197, 64), (197, 196, 64), (195, 64, 196), (194, 64, 195), (193, 64, 194), (192, 64, 193), (64, 192, 0), (192, 191, 0), (190, 0, 191), (189, 0, 190), (188, 0, 189), (187, 0, 188), (186, 0, 187), (185, 0, 186), (184, 0, 185), (183, 0, 184), (182, 0, 183), (0, 182, 98), (31, 98, 182, 181), (181, 180, 31), (179, 31, 180), (178, 31, 179), (177, 31, 178), (176, 31, 177), (175, 31, 176), (174, 31, 175), (173, 31, 174), (172, 31, 173), (31, 172, 64), (172, 171, 64), (170, 64, 171), (169, 64, 170), (168, 64, 169), (167, 64, 168), (64, 167, 166), (189, 190, 222, 221), (176, 177, 209, 208), (190, 191, 223, 222), (177, 178, 210, 209), (191, 192, 224, 223), (178, 179, 211, 210), (192, 193, 225, 224), (179, 180, 212, 211), (166, 167, 199, 198), (193, 194, 226, 225), (180, 181, 213, 212), (167, 168, 200, 199), (194, 195, 227, 226), (181, 182, 214, 213), (168, 169, 201, 200), (195, 196, 228, 227), (182, 183, 215, 214), (169, 170, 202, 201), (196, 197, 229, 228), (183, 184, 216, 215), (170, 171, 203, 202), (197, 166, 198, 229), (184, 185, 217, 216), (171, 172, 204, 203), (185, 186, 218, 217), (172, 173, 205, 204), (186, 187, 219, 218), (173, 174, 206, 205), (187, 188, 220, 219), (174, 175, 207, 206), (188, 189, 221, 220), (175, 176, 208, 207), (199, 200, 201, 202, 203, 204, 205, 206, 207, 208, 209, 210, 211, 212, 213, 214, 215, 216, 217, 218, 219, 220, 221, 222, 223, 224, 225, 226, 227, 228, 229, 198)])
me_circle.use_remesh_preserve_volume = False
me_circle.use_remesh_preserve_attributes = False
me_circle.use_mirror_vertex_groups = False
me_circle.update()
me_cylinder_001_1 = bpy.data.meshes.new('Cylinder.001')
me_cylinder_001_1.from_pydata([], [], [])
me_cylinder_001_1.update()
me_cylinder_1 = bpy.data.meshes.new('Cylinder')
me_cylinder_1.from_pydata([], [], [])
me_cylinder_1.update()

# ---- objects
ob_camerasphere = bpy.data.objects.new('CameraSphere', me_sphere)
ob_propellerleft = bpy.data.objects.new('PropellerLeft', me_cylinder_003)
ob_casingleft = bpy.data.objects.new('CasingLeft', me_cylinder_002)
ob_casingright = bpy.data.objects.new('CasingRight', me_cylinder)
ob_propellerright = bpy.data.objects.new('PropellerRight', me_cylinder_001)
ob_anglerbotbody = bpy.data.objects.new('AnglerbotBody', me_circle)
ob_propellercenter = bpy.data.objects.new('PropellerCenter', me_cylinder_001_1)
ob_casingcenter = bpy.data.objects.new('CasingCenter', me_cylinder_1)

# ---- transforms, parenting, visibility, modifiers, constraints
ob_camerasphere.location = (-9.313e-10, 0.112, 0.1521)
ob_camerasphere.lineart.crease_threshold = 0.0
ob_propellerleft.location = (-0.08072, 0.0, 0.0)
ob_propellerleft.rotation_euler = (1.571, -0.0, 0.0)
ob_propellerleft.scale = (-1.0, 1.0, 1.0)
ob_propellerleft.lineart.crease_threshold = 0.0
ob_casingleft.location = (-0.08072, 0.0, 0.0)
ob_casingleft.rotation_euler = (1.571, -0.0, 0.0)
ob_casingleft.scale = (-1.0, 1.0, 1.0)
ob_casingleft.lineart.crease_threshold = 0.0
ob_casingright.location = (0.08072, 0.0, 0.0)
ob_casingright.rotation_euler = (1.571, -0.0, 0.0)
ob_casingright.lineart.crease_threshold = 0.0
ob_propellerright.location = (0.08072, 0.0, 0.0)
ob_propellerright.rotation_euler = (1.571, -0.0, 0.0)
ob_propellerright.lineart.crease_threshold = 0.0
ob_anglerbotbody.location = (0.0, 0.0, 0.0)
ob_anglerbotbody.rotation_euler = (1.571, 0.0, 0.0)
ob_anglerbotbody.lineart.crease_threshold = 0.0
ob_propellercenter.location = (0.0, 0.0, 0.0)
ob_propellercenter.lineart.crease_threshold = 0.0
ob_casingcenter.location = (0.0, 0.0, 0.0)
ob_casingcenter.lineart.crease_threshold = 0.0

# ---- collection membership
col_collection_1.objects.link(ob_camerasphere)
col_collection_1.objects.link(ob_propellerleft)
col_collection_1.objects.link(ob_casingleft)
col_collection_1.objects.link(ob_casingright)
col_collection_1.objects.link(ob_propellerright)
col_collection_1.objects.link(ob_anglerbotbody)
col_collection_1.objects.link(ob_propellercenter)
col_collection_1.objects.link(ob_casingcenter)

# ---- scene / render settings (as saved in the file)
scene.frame_start = 1; scene.frame_end = 250; scene.frame_set(7)
scene.render.engine = 'BLENDER_EEVEE_NEXT'
scene.render.resolution_percentage = 50
scene.render.dither_intensity = 0.0
scene.cycles.use_denoising = False
scene.cycles.samples = 128
scene.cycles.sampling_pattern = 'TABULATED_SOBOL'
scene.cycles.use_adaptive_sampling = False
scene.cycles.use_light_tree = False
scene.cycles.blur_glossy = 0.0
scene.cycles.sample_clamp_indirect = 0.0
scene.view_settings.view_transform = 'Standard'
bpy.context.view_layer.update()

# ---- added for rendering (the .blend has no active camera and no usable light): camera, sun
cam_auto = bpy.data.cameras.new('AutoCamera')
cam_auto.lens = 50.0
cam_auto.sensor_width = 36.0
cam_auto.clip_end = 1000.0
ob_auto_camera = bpy.data.objects.new('AutoCamera', cam_auto)
scene.collection.objects.link(ob_auto_camera)
ob_auto_camera.location = (0.383516, -0.460006, 0.376591)
ob_auto_camera.rotation_euler = (1.09748, -7.21219e-08, 0.694738)
scene.camera = ob_auto_camera
light_auto_sun = bpy.data.lights.new('AutoSun', 'SUN')
light_auto_sun.energy = 3.0
light_auto_sun.angle = 0.0523599
ob_auto_sun = bpy.data.objects.new('AutoSun', light_auto_sun)
scene.collection.objects.link(ob_auto_sun)
ob_auto_sun.rotation_euler = (0.872665, 0.174533, 0.523599)
bpy.context.view_layer.update()
